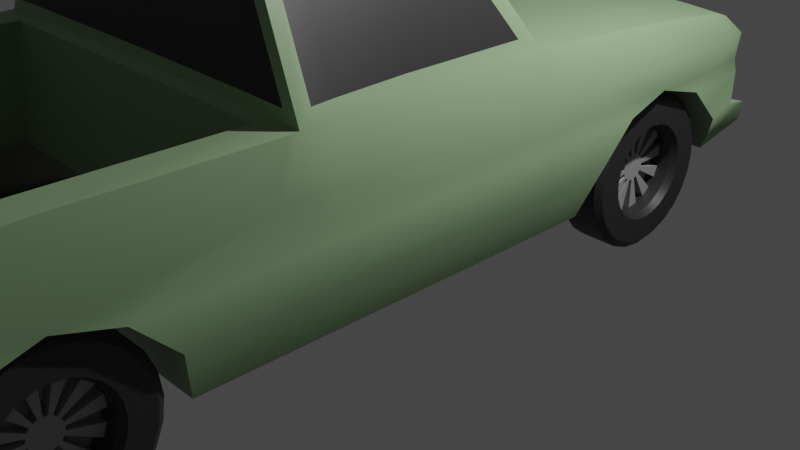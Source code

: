 # Source: car1.blend  (saved by Blender 3.6.11; exported with 4.5.12 LTS)
import bpy
from mathutils import Matrix  # noqa: F401  (used for matrix-valued properties, if any)

bpy.ops.wm.read_factory_settings(use_empty=True)
scene = bpy.context.scene
scene.name = 'Scene'

# ---- collections
col_collection = bpy.data.collections.new('Collection'); scene.collection.children.link(col_collection)

# ---- materials (node trees are filled in below, after node groups)
mat_material_003 = bpy.data.materials.new('Material.003')
mat_material_003.use_transparent_shadow = False
mat_carwindows = bpy.data.materials.new('CarWindows')
mat_carwindows.use_transparent_shadow = False
mat_cargrill = bpy.data.materials.new('CarGrill')
mat_cargrill.use_transparent_shadow = False
mat_cargrill2 = bpy.data.materials.new('CarGrill2')
mat_cargrill2.use_transparent_shadow = False
mat_tire1 = bpy.data.materials.new('Tire1')
mat_tire1.use_transparent_shadow = False
mat_tire2 = bpy.data.materials.new('Tire2')
mat_tire2.use_transparent_shadow = False

# ---- node groups
ng_auto_smooth = bpy.data.node_groups.new('Auto Smooth', 'GeometryNodeTree')
_s = ng_auto_smooth.interface.new_socket(name='Geometry', in_out='OUTPUT', socket_type='NodeSocketGeometry')
_s = ng_auto_smooth.interface.new_socket(name='Geometry', in_out='INPUT', socket_type='NodeSocketGeometry')
_s = ng_auto_smooth.interface.new_socket(name='Angle', in_out='INPUT', socket_type='NodeSocketFloat')
_s.subtype = 'ANGLE'
_s.min_value = 0.0
_s.max_value = 3.142
ng_auto_smooth.is_modifier = True
_N = ng_auto_smooth.nodes; _L = ng_auto_smooth.links
n0 = _N.new('NodeGroupOutput'); n0.name = 'Group Output'; n0.location = (480, -100)
n1 = _N.new('NodeGroupInput'); n1.name = 'Group Input'; n1.location = (-420, -300)
n2 = _N.new('NodeGroupInput'); n2.name = 'Group Input.001'; n2.location = (-60, -100)
n3 = _N.new('GeometryNodeSetShadeSmooth'); n3.name = 'Set Shade Smooth'; n3.location = (120, -100)
n3.domain = 'EDGE'
n4 = _N.new('GeometryNodeSetShadeSmooth'); n4.name = 'Set Shade Smooth.001'; n4.location = (300, -100)
n5 = _N.new('GeometryNodeInputMeshEdgeAngle'); n5.name = 'Edge Angle'; n5.location = (-420, -220)
n6 = _N.new('GeometryNodeInputEdgeSmooth'); n6.name = 'Is Edge Smooth'; n6.location = (-60, -160)
n7 = _N.new('GeometryNodeInputShadeSmooth'); n7.name = 'Is Face Smooth'; n7.location = (-240, -340)
n8 = _N.new('FunctionNodeBooleanMath'); n8.name = 'Boolean Math'; n8.location = (-60, -220)
n9 = _N.new('FunctionNodeCompare'); n9.name = 'Compare'; n9.location = (-240, -180)
n9.operation = 'LESS_EQUAL'
_L.new(n5.outputs[0], n9.inputs[0])
_L.new(n4.outputs[0], n0.inputs[0])
_L.new(n1.outputs[1], n9.inputs[1])
_L.new(n9.outputs[0], n8.inputs[0])
_L.new(n7.outputs[0], n8.inputs[1])
_L.new(n2.outputs[0], n3.inputs[0])
_L.new(n6.outputs[0], n3.inputs[1])
_L.new(n3.outputs[0], n4.inputs[0])
_L.new(n8.outputs[0], n3.inputs[2])
n0.is_active_output = True

# ---- material node trees
mat_material_003.use_nodes = True; mat_material_003.node_tree.nodes.clear()
_N = mat_material_003.node_tree.nodes; _L = mat_material_003.node_tree.links
n0 = _N.new('ShaderNodeBsdfPrincipled'); n0.name = 'Principled BSDF'; n0.location = (10, 300)
n0.distribution = 'GGX'
n0.subsurface_method = 'RANDOM_WALK_SKIN'
n0.inputs[0].default_value = (0.2696, 0.4109, 0.2213, 1.0)
n0.inputs[3].default_value = 1.45
n0.inputs[27].default_value = (0.0, 0.0, 0.0, 1.0)
n0.inputs[28].default_value = 1.0
n1 = _N.new('ShaderNodeOutputMaterial'); n1.name = 'Material Output'; n1.location = (300, 300)
_L.new(n0.outputs[0], n1.inputs[0])
n1.is_active_output = True
mat_carwindows.use_nodes = True; mat_carwindows.node_tree.nodes.clear()
_N = mat_carwindows.node_tree.nodes; _L = mat_carwindows.node_tree.links
n0 = _N.new('ShaderNodeBsdfPrincipled'); n0.name = 'Principled BSDF'; n0.location = (10, 300)
n0.distribution = 'GGX'
n0.subsurface_method = 'RANDOM_WALK_SKIN'
n0.inputs[0].default_value = (0.02365, 0.02365, 0.02365, 1.0)
n0.inputs[3].default_value = 1.45
n0.inputs[27].default_value = (0.0, 0.0, 0.0, 1.0)
n0.inputs[28].default_value = 1.0
n1 = _N.new('ShaderNodeOutputMaterial'); n1.name = 'Material Output'; n1.location = (300, 300)
_L.new(n0.outputs[0], n1.inputs[0])
n1.is_active_output = True
mat_cargrill.use_nodes = True; mat_cargrill.node_tree.nodes.clear()
_N = mat_cargrill.node_tree.nodes; _L = mat_cargrill.node_tree.links
n0 = _N.new('ShaderNodeBsdfPrincipled'); n0.name = 'Principled BSDF'; n0.location = (10, 300)
n0.distribution = 'GGX'
n0.subsurface_method = 'RANDOM_WALK_SKIN'
n0.inputs[0].default_value = (0.2957, 0.2957, 0.2957, 1.0)
n0.inputs[3].default_value = 1.45
n0.inputs[27].default_value = (0.0, 0.0, 0.0, 1.0)
n0.inputs[28].default_value = 1.0
n1 = _N.new('ShaderNodeOutputMaterial'); n1.name = 'Material Output'; n1.location = (300, 300)
_L.new(n0.outputs[0], n1.inputs[0])
n1.is_active_output = True
mat_cargrill2.use_nodes = True; mat_cargrill2.node_tree.nodes.clear()
_N = mat_cargrill2.node_tree.nodes; _L = mat_cargrill2.node_tree.links
n0 = _N.new('ShaderNodeBsdfPrincipled'); n0.name = 'Principled BSDF'; n0.location = (10, 300)
n0.distribution = 'GGX'
n0.subsurface_method = 'RANDOM_WALK_SKIN'
n0.inputs[0].default_value = (0.196, 0.196, 0.196, 1.0)
n0.inputs[3].default_value = 1.45
n0.inputs[27].default_value = (0.0, 0.0, 0.0, 1.0)
n0.inputs[28].default_value = 1.0
n1 = _N.new('ShaderNodeOutputMaterial'); n1.name = 'Material Output'; n1.location = (300, 300)
_L.new(n0.outputs[0], n1.inputs[0])
n1.is_active_output = True
mat_tire1.use_nodes = True; mat_tire1.node_tree.nodes.clear()
_N = mat_tire1.node_tree.nodes; _L = mat_tire1.node_tree.links
n0 = _N.new('ShaderNodeBsdfPrincipled'); n0.name = 'Principled BSDF'; n0.location = (10, 300)
n0.distribution = 'GGX'
n0.subsurface_method = 'RANDOM_WALK_SKIN'
n0.inputs[0].default_value = (0.02721, 0.02721, 0.02721, 1.0)
n0.inputs[3].default_value = 1.45
n0.inputs[27].default_value = (0.0, 0.0, 0.0, 1.0)
n0.inputs[28].default_value = 1.0
n1 = _N.new('ShaderNodeOutputMaterial'); n1.name = 'Material Output'; n1.location = (300, 300)
_L.new(n0.outputs[0], n1.inputs[0])
n1.is_active_output = True
mat_tire2.use_nodes = True; mat_tire2.node_tree.nodes.clear()
_N = mat_tire2.node_tree.nodes; _L = mat_tire2.node_tree.links
n0 = _N.new('ShaderNodeBsdfPrincipled'); n0.name = 'Principled BSDF'; n0.location = (10, 300)
n0.distribution = 'GGX'
n0.subsurface_method = 'RANDOM_WALK_SKIN'
n0.inputs[0].default_value = (0.3588, 0.3588, 0.3588, 1.0)
n0.inputs[3].default_value = 1.45
n0.inputs[27].default_value = (0.0, 0.0, 0.0, 1.0)
n0.inputs[28].default_value = 1.0
n1 = _N.new('ShaderNodeOutputMaterial'); n1.name = 'Material Output'; n1.location = (300, 300)
_L.new(n0.outputs[0], n1.inputs[0])
n1.is_active_output = True

# ---- world
world_world = bpy.data.worlds.new('World'); scene.world = world_world
world_world.use_nodes = True; world_world.node_tree.nodes.clear()
_N = world_world.node_tree.nodes; _L = world_world.node_tree.links
n0 = _N.new('ShaderNodeOutputWorld'); n0.name = 'World Output'; n0.location = (300, 300)
n1 = _N.new('ShaderNodeBackground'); n1.name = 'Background'; n1.location = (10, 300)
n1.inputs[0].default_value = (0.05088, 0.05088, 0.05088, 1.0)
_L.new(n1.outputs[0], n0.inputs[0])
n0.is_active_output = True
world_world.color = (0.05088, 0.05088, 0.05088)
world_world.use_sun_shadow = False
world_world.sun_shadow_jitter_overblur = 0.0

# ---- cameras
cam_camera = bpy.data.cameras.new('Camera')
cam_camera.clip_end = 100.0
cam_camera.ortho_scale = 7.314

# ---- lights
light_light = bpy.data.lights.new('Light', 'POINT')
light_light.transmission_factor = 0.0
light_light.energy = 1000.0
light_light.shadow_soft_size = 0.1
light_light.shadow_maximum_resolution = 0.006
light_light.use_absolute_resolution = True

# ---- meshes
me_circle_001 = bpy.data.meshes.new('Circle.001')
me_circle_001.from_pydata([(-0.546, -3.683, -1.872), (-1.046, -3.817, -2.05), (-1.412, -4.183, -2.05), (-1.546, -4.683, -2.021), (-1.412, -5.183, -2.05), (-1.046, -5.549, -2.05), (-1.412, 0.9183, -2.05), (-1.546, 1.418, -2.021), (-1.412, 1.918, -2.05), (-1.046, 2.284, -2.05), (-0.6615, 2.404, -1.88), (-1.046, 0.5522, -2.05), (-0.546, 0.4183, -1.872), (-1.546, -6.456, -2.021), (-1.412, -6.456, -2.05), (-0.9024, -6.427, -2.016), (-0.7532, -6.064, -1.872), (-0.6703, 2.599, -1.803), (-1.812, -4.683, -2.05), (-1.812, 1.418, -2.05), (-1.812, -6.48, -2.05), (-1.546, 2.201, -2.021), (-1.812, 2.487, -2.05), (-1.546, 0.7357, -2.021), (-1.812, 0.3727, -2.05), (-1.812, -2.978, -2.05), (-1.546, -3.844, -2.021), (-1.546, -5.382, -2.021), (-1.812, -5.778, -2.05), (-1.046, -0.1837, -2.05), (-0.546, -0.1837, -1.872), (-1.412, -0.1837, -2.05), (-1.546, -0.1837, -2.021), (-1.812, -0.1837, -2.05), (-1.046, -2.497, -2.05), (-0.546, -2.497, -1.872), (-1.412, -2.497, -2.05), (-1.546, -2.497, -2.021), (-1.812, -2.497, -2.05), (-2.134, 1.418, -1.833), (-1.877, 2.73, -1.782), (-2.037, 2.435, -1.857), (-2.206, 0.3727, -1.83), (-2.285, -2.887, -2.015), (-2.349, -0.2117, -1.694), (-2.401, -2.419, -1.929), (-1.046, -2.791, -2.05), (-0.546, -2.791, -1.872), (-1.412, -2.791, -2.05), (-1.546, -2.791, -2.021), (-1.812, -2.791, -2.05), (-2.403, -2.636, -1.957), (-1.046, -1.68, -2.05), (-0.546, -1.68, -1.872), (-1.412, -1.68, -2.05), (-1.546, -1.68, -2.021), (-1.812, -1.68, -2.05), (-2.37, -1.661, -1.825), (-3.157, -0.739, -1.437), (-3.073, -2.587, -1.628), (-2.157, 1.403, -1.389), (-1.915, 2.706, -1.393), (-2.075, 2.413, -1.401), (-2.217, 0.3646, -1.4), (-2.349, -0.2117, -1.369), (-2.101, 1.433, 0.0009471), (-2.019, 2.443, 0.0009471), (-2.161, 0.3942, 0.0009471), (-2.271, -0.1009, 0.0009471), (-2.199, 0.3796, -0.6863), (-2.349, -0.1708, -0.6539), (-2.057, 2.428, -0.6896), (-2.139, 1.418, -0.6822), (-1.194, -3.028, -1.658), (-2.349, -0.2117, -1.262), (-3.157, -0.739, -1.406), (-3.157, -0.6981, -0.6429), (-3.274, -0.7729, 0.0009472), (-3.13, -1.594, -1.584), (-3.301, -1.609, -1.375), (-3.332, -1.568, -0.6239), (-3.354, -1.568, 0.0009472), (-3.122, -2.374, -1.61), (-3.263, -2.416, -1.413), (-3.294, -2.375, -0.6612), (-3.316, -2.375, 0.0009472), (-3.123, -2.701, -0.6873), (-3.245, -2.686, 0.0009472), (-1.515, 2.718, -1.856), (-1.046, 2.94, -1.973), (-1.727, 2.719, -1.882), (-1.412, 2.722, -1.973), (-0.8122, 2.352, -1.96), (-1.515, 2.694, -1.395), (-1.37, 2.694, -1.395), (-1.024, 2.913, -1.395), (-0.6649, 2.599, -1.402), (-1.727, 2.702, -1.395), (-1.727, 2.717, -0.6872), (-1.983, 2.647, -0.6872), (-1.515, 2.709, -0.6872), (-1.37, 2.709, -0.6872), (-1.006, 2.928, -0.4998), (-0.6619, 2.599, -0.6946), (-1.946, 2.661, 0.0009471), (-1.003, 2.828, 0.000947), (-0.6615, 2.599, 0.000947), (-2.278, -2.906, -1.666), (-3.192, -2.727, -1.441), (-1.194, -3.028, -0.8263), (-1.194, -3.028, 0.000947), (-1.194, -5.79, -1.678), (-2.296, -4.665, -2.002), (-2.299, -4.695, -1.686), (-1.194, -4.695, -0.8463), (-1.194, -4.695, 0.000947), (-2.246, -5.76, -2.002), (-2.249, -5.79, -1.686), (-1.194, -5.79, 0.000947), (-2.336, -2.84, -1.46), (-2.435, -2.82, -0.7457), (-2.336, -2.83, 0.0009471), (-2.435, -2.826, -1.295), (-1.153, -6.607, -1.678), (-2.154, -6.424, -2.002), (-1.146, -6.586, -0.6079), (-0.9889, -6.607, -1.707), (-0.9024, -6.425, -1.707), (-0.7532, -6.064, -1.713), (-0.9889, -6.59, -0.6098), (-0.9889, -6.499, 0.000947), (-0.9024, -6.425, 0.000947), (-2.278, -2.901, -0.7505), (-2.278, -2.906, -1.564), (-2.278, -2.906, -1.324), (-2.279, -2.896, 0.0009471), (-1.153, -6.607, -2.05), (-0.9889, -6.607, -2.05), (-2.157, -6.455, -1.686), (-1.828, -6.455, -1.683), (-1.85, -5.79, -1.683), (-1.956, -2.946, -1.664), (-1.886, -4.695, -1.683), (-1.57, -6.455, -1.681), (-1.575, -5.79, -1.68), (-1.606, -2.99, -1.661), (-1.423, -6.455, -1.68), (-1.429, -5.79, -1.679), (-1.462, -3.008, -1.659), (-1.239, -5.356, -2.05), (-1.128, -5.467, -2.05), (-1.163, -6.465, -1.678), (-0.9453, -6.156, -2.028), (-1.166, -6.49, -2.05), (-1.093, -6.373, -2.05), (-2.172, 0.3866, -0.3561), (-2.349, -0.1708, -0.3316), (-2.03, 2.435, -0.3578), (-2.112, 1.425, -0.354), (-3.157, -0.6981, -0.3167), (-3.342, -1.568, -0.3127), (-3.305, -2.375, -0.3314), (-3.134, -2.702, -0.3466), (-1.865, 2.729, -0.3646), (-0.9985, 2.82, -0.3565), (-0.6616, 2.599, -0.3647), (-1.515, 2.716, -0.3565), (-1.37, 2.716, -0.3565), (-1.194, -3.028, -0.4288), (-1.194, -4.695, -0.4392), (-1.194, -5.79, -0.4392), (-2.435, -2.817, -0.3897), (-1.148, -6.497, -0.4532), (-0.9024, -6.425, -0.4542), (-2.279, -2.898, -0.3895), (-1.727, 2.724, -0.3565), (-0.9889, -6.499, -0.4542), (-1.15, -6.499, 0.000947), (-1.194, -3.842, -1.67), (-1.628, -4.705, -1.683), (-1.3, -5.53, -1.68), (-1.3, -3.881, -1.672), (-1.496, -4.049, -1.676), (-1.603, -5.054, -1.682), (-1.496, -5.362, -1.682), (-1.603, -4.357, -1.679), (-1.194, -3.842, -1.412), (-1.628, -4.705, -1.425), (-1.3, -5.53, -1.422), (-1.3, -3.842, -1.415), (-1.496, -4.049, -1.418), (-1.603, -5.054, -1.425), (-1.496, -5.362, -1.424), (-1.603, -4.357, -1.422), (-0.9889, -6.602, -1.418), (-1.151, -6.602, -1.419), (-0.9024, -6.425, -1.418), (-1.194, -5.79, -1.419), (-1.194, -3.028, -1.449), (-1.194, -5.79, -0.8463), (-1.194, -5.569, 0.000947), (-1.194, -5.569, -0.4392), (-1.194, -3.842, -0.4351), (-1.194, -3.842, -0.8384), (-1.194, -3.842, 0.000947), (-1.194, -4.705, -1.42), (-1.194, -3.842, -1.412), (-2.072, 2.415, -1.284), (-2.154, 1.405, -1.273), (-2.214, 0.3671, -1.283), (-3.157, -0.739, -1.283), (-3.306, -1.609, -1.256), (-3.268, -2.416, -1.293), (-1.515, 2.697, -1.279), (-1.37, 2.697, -1.279), (-1.021, 2.915, -1.279), (-0.663, 2.599, -1.28), (-1.912, 2.71, -1.282), (-3.097, -2.741, -1.315), (-1.727, 2.704, -1.279), (-0.8436, 2.921, -1.393), (-0.8346, 2.921, -0.4974), (-0.8333, 2.807, 0.000947), (-0.8588, 2.921, -1.959), (-0.831, 2.807, -0.3541), (-0.8422, 2.921, -1.277), (-1.189, 2.141, -2.05), (-1.147, 2.685, -1.392), (-1.128, 2.7, -0.6851), (-1.043, 2.711, 0.000947), (-1.169, 2.708, -1.886), (-1.121, 2.707, -0.3567), (-1.144, 2.687, -1.277), (-1.403, 1.918, 0.000947), (-1.037, 2.284, 0.000947), (-0.6527, 2.404, 0.000947), (-0.8034, 2.352, 0.000947), (-1.18, 2.141, 0.000947), (-0.5372, -3.683, 0.000947), (-1.403, 0.9183, 0.000947), (-1.537, 1.418, 0.000947), (-1.037, 0.5522, 0.000947), (-0.5372, 0.4183, 0.000947), (-0.5372, -0.1837, 0.000947), (-0.5372, -2.497, 0.000947), (-0.5372, -2.791, 0.000947), (-0.5372, -1.68, 0.000947), (-0.9024, -6.413, -0.6095), (-0.7532, -6.064, -0.6128), (-0.7289, -5.683, -1.418), (-0.7532, -6.064, -1.418), (-0.7289, -5.683, -0.6128), (-0.7289, -5.683, -0.4575), (-0.7532, -6.064, -0.4575), (-0.7289, -5.683, 0.000947), (-0.7532, -6.064, 0.000947), (-1.194, -5.569, -1.678), (-1.194, -5.569, -1.42), (-1.113, -5.651, -0.8469), (-1.194, -5.569, -0.8469), (-1.113, -5.651, -0.4392), (-1.113, -5.651, 0.000947), (-0.7289, -5.683, -1.872), (-0.7289, -5.683, -1.713), (-1.113, -5.651, -1.678), (-1.113, -5.651, -1.42), (-1.187, 2.141, -1.593), (-1.044, 2.284, -1.593), (-1.41, 1.918, -1.593), (-0.8102, 2.352, -1.523), (-0.6595, 2.404, -1.461), (-0.5441, -1.68, -1.582), (-0.5441, -0.1837, -1.582), (-0.5441, -2.791, -1.582), (-0.5441, -2.497, -1.582), (-1.41, 0.9183, -1.593), (-1.544, 1.418, -1.571), (-0.5441, 0.4183, -1.582), (-1.044, 0.5522, -1.593), (-0.5441, -3.683, -1.582), (-1.043, 2.284, -1.445), (-0.8096, 2.352, -1.382), (-0.6589, 2.404, -1.325), (-0.5434, -0.1837, -1.446), (-0.5434, -2.497, -1.446), (-1.543, 1.418, -1.425), (-1.043, 0.5522, -1.445), (-1.186, 2.141, -1.445), (-1.409, 1.918, -1.445), (-0.5434, -1.68, -1.446), (-0.5434, -2.791, -1.446), (-1.409, 0.9183, -1.445), (-0.5434, 0.4183, -1.446), (-0.5434, -3.683, -1.446), (-1.041, 2.284, -0.7835), (-0.8067, 2.352, -0.7491), (-0.656, 2.404, -0.7185), (-0.5406, -0.1837, -0.7915), (-0.5406, -2.497, -0.7915), (-1.541, 1.418, -0.7725), (-1.041, 0.5522, -0.7835), (-1.184, 2.141, -0.7835), (-1.407, 1.918, -0.7835), (-0.5406, -1.68, -0.7915), (-0.5406, -2.791, -0.7915), (-1.407, 0.9183, -0.7835), (-0.5406, 0.4183, -0.7915), (-0.5406, -3.683, -0.7915), (-1.039, 2.284, -0.4115), (-0.8051, 2.352, -0.3934), (-0.6544, 2.404, -0.3773), (-0.539, -0.1837, -0.4265), (-0.539, -2.497, -0.4265), (-1.539, 1.418, -0.4057), (-1.039, 0.5522, -0.4115), (-1.182, 2.141, -0.4115), (-1.405, 1.918, -0.4115), (-0.539, -1.68, -0.4265), (-0.539, -2.791, -0.4265), (-1.405, 0.9183, -0.4115), (-0.539, 0.4183, -0.4265), (-0.539, -3.683, -0.4265), (-2.374, -0.4416, -1.838), (-3.128, -0.9434, -1.611), (-2.243, -0.1418, -1.374), (-2.243, -0.1418, -1.259), (-2.254, -0.1009, -0.3263), (-2.243, -0.1009, -0.6499), (-3.274, -0.8139, -1.27), (-3.274, -0.8139, -1.389), (-3.274, -0.7729, -0.3197), (-3.274, -0.7729, -0.6374), (-3.157, -0.6981, 0.0009472), (-2.349, -0.1708, 0.0009471), (-2.253, -1.664, -1.863), (-2.257, -0.2061, -1.878), (-2.402, -2.788, -1.85), (-2.287, -2.438, -1.977), (-3.077, -2.739, -1.523), (-3.246, -0.8651, -1.575), (-3.248, -1.596, -1.542), (-3.237, -2.411, -1.563), (-2.288, -2.786, -2.018), (-3.166, -2.721, -1.592), (-3.233, -2.686, -0.3461), (-3.222, -2.686, -0.6897), (-3.093, -2.74, -1.428), (-2.435, -2.827, -1.461), (-2.336, -2.84, -1.297), (-2.336, -2.833, -0.3863), (-2.336, -2.835, -0.7444), (-2.435, -2.814, 0.0009471), (-3.197, -2.727, -1.322), (-3.142, -2.702, 0.0009471), (-2.002, 2.632, -1.395), (-1.96, 2.659, -1.82), (-1.515, 2.722, 0.000947), (-1.37, 2.722, 0.000947), (-1.727, 2.729, 0.0009471), (-1.957, 2.654, -0.3565), (-1.546, 2.722, -1.944), (-1.856, 2.735, 0.0009471), (-1.37, 2.718, -1.886), (-1.812, 2.729, -1.973), (-1.999, 2.634, -1.279), (-1.897, 2.723, -0.6923), (-1.085, 2.709, -1.973), (-1.127, 2.713, 0.000947), (-1.06, 2.681, -1.395), (-1.057, 2.684, -1.279), (-1.041, 2.696, -0.6872), (-1.034, 2.703, -0.3565)], [], [(30, 29, 11, 12), (31, 6, 11, 29), (3, 26, 2), (5, 262, 152), (3, 4, 27), (92, 9, 89, 223), (226, 8, 91, 366), (8, 21, 360, 91), (360, 21, 22, 363), (3, 27, 28, 18), (3, 18, 25, 26), (55, 32, 31, 54), (21, 8, 7), (22, 21, 7, 19), (24, 19, 7, 23), (23, 7, 6), (33, 24, 23, 32), (32, 23, 6, 31), (27, 4, 14, 13), (28, 27, 13, 20), (56, 33, 32, 55), (54, 31, 29, 52), (53, 52, 29, 30), (47, 46, 34, 35), (48, 36, 34, 46), (50, 38, 37, 49), (49, 37, 36, 48), (18, 28, 116, 112), (22, 19, 39, 41), (18, 112, 43, 25), (33, 335, 42, 24), (50, 342, 337, 38), (363, 22, 41, 355), (28, 20, 124, 116), (56, 334, 335, 33), (24, 42, 39, 19), (25, 43, 342, 50), (26, 49, 48, 2), (25, 50, 49, 26), (2, 48, 46, 1), (0, 1, 46, 47), (38, 337, 334, 56), (35, 34, 52, 53), (36, 54, 52, 34), (38, 56, 55, 37), (37, 55, 54, 36), (45, 51, 59, 82), (57, 78, 323, 322), (45, 82, 78, 57), (342, 107, 133, 119), (335, 324, 63, 42), (355, 41, 62, 354), (42, 63, 60, 39), (41, 39, 60, 62), (326, 68, 67, 155), (157, 66, 104, 359), (158, 65, 66, 157), (155, 67, 65, 158), (209, 69, 72, 208), (208, 72, 71, 207), (207, 71, 99, 364), (325, 327, 69, 209), (58, 75, 64, 44), (210, 76, 70, 74), (159, 332, 333, 156), (330, 331, 80, 160), (328, 329, 79, 211), (329, 339, 340, 79), (160, 80, 84, 161), (211, 79, 83, 212), (79, 340, 341, 83), (161, 84, 345, 344), (212, 83, 108, 352), (83, 341, 343, 108), (103, 221, 224, 165), (230, 362, 94, 227), (90, 40, 61, 97), (223, 89, 95, 220), (362, 88, 93, 94), (88, 90, 97, 93), (214, 213, 100, 101), (213, 219, 98, 100), (232, 214, 101, 228), (219, 217, 365, 98), (225, 215, 102, 221), (175, 163, 361, 358), (224, 164, 105, 222), (167, 166, 356, 357), (166, 175, 358, 356), (231, 167, 357, 367), (348, 134, 132, 350), (349, 174, 135, 121), (119, 133, 134, 348), (73, 141, 142, 179, 185, 182, 181, 178), (168, 202, 203, 109), (107, 43, 112, 113), (169, 114, 259, 201), (113, 112, 116, 117), (97, 61, 217, 219), (162, 171, 351, 353), (220, 95, 215, 225), (338, 336, 347, 346), (199, 197, 195, 125), (111, 147, 146, 151), (170, 199, 125, 172), (117, 116, 124, 138), (15, 16, 128, 127), (127, 126, 137, 15), (126, 123, 136, 137), (127, 128, 250, 196), (126, 127, 196, 194), (123, 126, 194, 195), (173, 253, 255, 131), (176, 173, 131, 130), (132, 134, 198, 109), (174, 132, 109, 168), (186, 178, 73, 198), (342, 43, 107), (73, 133, 107, 141, 145, 148), (140, 142, 113, 117), (20, 139, 138, 124), (142, 141, 107, 113), (139, 140, 117, 138), (13, 143, 139, 20), (143, 144, 140, 139), (146, 143, 13, 14), (146, 147, 144, 143), (136, 153, 154, 137), (137, 154, 152, 15), (152, 262, 16, 15), (154, 153, 149, 150), (152, 154, 150, 5), (136, 123, 151, 153), (146, 14, 153, 151), (4, 149, 153, 14), (135, 174, 168, 110), (125, 129, 176, 172), (247, 173, 176, 129), (194, 196, 247, 129), (118, 170, 172, 177), (86, 120, 171, 162), (115, 169, 201, 200), (110, 168, 202, 204), (350, 132, 174, 349), (228, 101, 167, 231), (100, 98, 175, 166), (101, 100, 166, 167), (221, 102, 164, 224), (98, 365, 163, 175), (85, 161, 344, 87), (81, 160, 161, 85), (77, 330, 160, 81), (76, 159, 156, 70), (69, 155, 158, 72), (72, 158, 157, 71), (71, 157, 359, 99), (327, 326, 155, 69), (176, 130, 177, 172), (256, 180, 184, 183, 179, 142, 140, 111), (180, 256, 257, 188), (182, 185, 193, 190), (179, 183, 191, 187), (181, 182, 190, 189), (184, 180, 188, 192), (183, 184, 192, 191), (185, 179, 187, 193), (178, 181, 189, 186), (111, 197, 257, 256), (253, 173, 247, 248), (195, 194, 129, 125), (195, 197, 111, 151, 123), (134, 133, 73, 198), (257, 197, 199, 259), (259, 114, 205, 257), (200, 201, 170, 118), (201, 259, 199, 170), (191, 257, 205, 187), (188, 257, 191, 192), (186, 189, 190, 193), (114, 203, 206, 205), (204, 202, 169, 115), (202, 203, 114, 169), (187, 205, 206, 193), (109, 203, 186, 198), (227, 94, 214, 232), (93, 97, 219, 213), (94, 93, 213, 214), (84, 212, 352, 345), (80, 211, 212, 84), (331, 328, 211, 80), (75, 210, 74, 64), (324, 325, 209, 63), (62, 207, 364, 354), (60, 208, 207, 62), (63, 209, 208, 60), (346, 347, 122, 218), (122, 120, 86, 218), (96, 220, 225, 216), (165, 224, 222, 106), (216, 225, 221, 103), (17, 223, 220, 96), (10, 92, 223, 17), (95, 368, 369, 215), (102, 370, 371, 164), (164, 371, 229, 105), (215, 369, 370, 102), (89, 366, 368, 95), (9, 226, 366, 89), (310, 165, 106, 235), (315, 308, 234, 237), (316, 315, 237, 233), (308, 309, 236, 234), (309, 310, 235, 236), (313, 316, 233, 240), (317, 311, 243, 246), (318, 312, 244, 245), (319, 313, 240, 239), (320, 314, 241, 242), (311, 320, 242, 243), (312, 317, 246, 244), (321, 318, 245, 238), (314, 319, 239, 241), (1, 178, 181, 2), (3, 2, 185, 179), (181, 182, 2), (182, 185, 2), (4, 3, 179, 183), (150, 149, 180, 256), (184, 180, 149, 4), (4, 183, 184), (196, 250, 248, 247), (16, 262, 263, 128), (128, 263, 249, 250), (250, 249, 251, 248), (248, 251, 252, 253), (253, 252, 254, 255), (5, 150, 256, 264), (264, 256, 257, 265), (265, 257, 259, 258), (258, 259, 201, 260), (260, 201, 200, 261), (5, 264, 263, 262), (263, 264, 265, 249), (249, 265, 258, 251), (251, 258, 260, 252), (252, 260, 261, 254), (11, 6, 275, 278), (0, 47, 273, 279), (35, 53, 271, 274), (30, 12, 277, 272), (12, 11, 278, 277), (6, 7, 276, 275), (47, 35, 274, 273), (53, 30, 272, 271), (7, 8, 268, 276), (92, 10, 270, 269), (9, 92, 269, 267), (8, 226, 266, 268), (226, 9, 267, 266), (10, 17, 96, 270), (278, 275, 291, 286), (279, 273, 290, 293), (274, 271, 289, 284), (272, 277, 292, 283), (277, 278, 286, 292), (275, 276, 285, 291), (273, 274, 284, 290), (271, 272, 283, 289), (276, 268, 288, 285), (269, 270, 282, 281), (267, 269, 281, 280), (268, 266, 287, 288), (266, 267, 280, 287), (270, 96, 216, 282), (286, 291, 305, 300), (293, 290, 304, 307), (284, 289, 303, 298), (283, 292, 306, 297), (292, 286, 300, 306), (291, 285, 299, 305), (290, 284, 298, 304), (289, 283, 297, 303), (285, 288, 302, 299), (281, 282, 296, 295), (280, 281, 295, 294), (288, 287, 301, 302), (287, 280, 294, 301), (282, 216, 103, 296), (300, 305, 319, 314), (307, 304, 318, 321), (298, 303, 317, 312), (297, 306, 320, 311), (306, 300, 314, 320), (305, 299, 313, 319), (304, 298, 312, 318), (303, 297, 311, 317), (299, 302, 316, 313), (295, 296, 310, 309), (294, 295, 309, 308), (302, 301, 315, 316), (301, 294, 308, 315), (296, 103, 165, 310), (1, 0, 279, 178), (186, 178, 279, 293), (186, 293, 307, 203), (202, 203, 307, 321), (204, 202, 321, 238), (58, 44, 335, 339), (44, 64, 324, 335), (64, 74, 325, 324), (70, 156, 326, 327), (210, 75, 329, 328), (159, 76, 331, 330), (74, 70, 327, 325), (75, 58, 339, 329), (156, 333, 68, 326), (332, 159, 330, 77), (76, 210, 328, 331), (57, 322, 335, 334), (51, 45, 337, 342), (45, 57, 334, 337), (59, 51, 342, 343), (322, 323, 339, 335), (78, 82, 341, 340), (82, 59, 343, 341), (323, 78, 340, 339), (336, 338, 343, 342), (86, 162, 344, 345), (338, 346, 108, 343), (122, 347, 119, 348), (351, 171, 349, 121), (120, 122, 348, 350), (347, 336, 342, 119), (346, 218, 352, 108), (162, 353, 87, 344), (171, 120, 350, 349), (218, 86, 345, 352), (61, 40, 355, 354), (361, 163, 359, 104), (88, 362, 91, 360), (90, 88, 360, 363), (40, 90, 363, 355), (365, 217, 364, 99), (163, 365, 99, 359), (217, 61, 354, 364), (362, 230, 366, 91), (227, 232, 369, 368), (228, 231, 371, 370), (231, 367, 229, 371), (232, 228, 370, 369), (230, 227, 368, 366)])
me_circle_001.polygons.foreach_set('use_smooth', [True] * 351)
me_circle_001.polygons.foreach_set('material_index', [0, 0, 0, 0, 0, 0, 0, 0, 0, 0, 0, 0, 0, 0, 0, 0, 0, 0, 0, 0, 0, 0, 0, 0, 0, 0, 0, 0, 0, 0, 0, 0, 0, 0, 0, 0, 0, 0, 0, 0, 0, 0, 0, 0, 0, 0, 1, 1, 1, 0, 0, 0, 0, 0, 0, 0, 0, 0, 0, 0, 0, 0, 1, 1, 1, 0, 0, 0, 0, 0, 0, 0, 0, 0, 0, 2, 2, 0, 2, 2, 3, 3, 3, 2, 0, 2, 0, 3, 3, 3, 0, 0, 0, 0, 3, 0, 3, 0, 2, 1, 0, 1, 3, 0, 3, 0, 0, 0, 0, 0, 0, 0, 0, 0, 0, 0, 3, 0, 0, 0, 0, 0, 0, 0, 0, 0, 0, 0, 0, 0, 0, 0, 3, 0, 0, 0, 0, 0, 0, 3, 1, 3, 3, 0, 3, 3, 3, 0, 2, 0, 0, 0, 1, 0, 0, 0, 0, 0, 0, 3, 3, 3, 3, 3, 3, 3, 3, 3, 0, 0, 3, 0, 3, 3, 3, 3, 3, 3, 3, 3, 3, 3, 3, 3, 3, 3, 3, 0, 0, 0, 1, 0, 0, 0, 0, 1, 1, 0, 0, 0, 0, 0, 0, 0, 0, 0, 0, 0, 0, 0, 0, 0, 0, 0, 0, 0, 0, 0, 0, 0, 0, 0, 0, 0, 0, 0, 0, 0, 0, 0, 0, 0, 0, 0, 0, 0, 0, 0, 0, 0, 0, 0, 0, 0, 0, 0, 0, 0, 0, 0, 0, 0, 0, 0, 0, 0, 0, 0, 0, 0, 0, 0, 0, 0, 0, 0, 0, 0, 0, 0, 0, 0, 0, 0, 0, 0, 0, 0, 0, 0, 0, 0, 0, 0, 0, 0, 0, 0, 0, 0, 0, 0, 0, 0, 0, 0, 0, 0, 0, 0, 0, 0, 0, 0, 0, 0, 0, 0, 0, 0, 0, 0, 0, 0, 0, 0, 0, 0, 0, 0, 0, 0, 0, 0, 0, 0, 0, 0, 0, 0, 0, 0, 0, 0, 0, 0, 0, 0, 0, 0, 0, 0, 0, 0, 0, 0, 0, 0, 0, 0, 0])
_k = set([(0, 1), (0, 47), (0, 279), (1, 2), (2, 3), (3, 4), (4, 149), (5, 150), (5, 262), (6, 7), (6, 11), (7, 8), (8, 226), (9, 92), (9, 226), (10, 17), (10, 92), (10, 270), (11, 12), (12, 30), (12, 277), (13, 14), (13, 20), (14, 153), (15, 16), (15, 137), (16, 262), (17, 96), (17, 223), (20, 124), (30, 53), (35, 47), (35, 53), (39, 41), (39, 42), (41, 355), (42, 335), (43, 112), (43, 342), (68, 326), (73, 148), (73, 178), (73, 198), (77, 330), (87, 344), (89, 95), (89, 223), (89, 366), (91, 360), (91, 366), (95, 215), (96, 216), (99, 359), (99, 364), (102, 164), (102, 215), (103, 165), (103, 216), (104, 359), (105, 164), (106, 165), (107, 113), (107, 133), (107, 141), (108, 343), (108, 352), (109, 168), (109, 198), (110, 168), (111, 151), (111, 256), (112, 116), (113, 117), (116, 124), (117, 138), (119, 342), (119, 348), (121, 349), (123, 136), (123, 151), (123, 195), (125, 172), (125, 195), (126, 137), (126, 194), (129, 176), (129, 194), (130, 176), (132, 134), (132, 174), (133, 134), (135, 174), (136, 137), (136, 153), (138, 139), (139, 143), (141, 145), (143, 146), (145, 148), (146, 151), (149, 150), (172, 177), (178, 181), (178, 186), (179, 183), (179, 185), (180, 184), (180, 256), (181, 182), (182, 185), (183, 184), (186, 189), (187, 191), (187, 193), (188, 192), (188, 257), (189, 190), (190, 193), (191, 192), (205, 206), (205, 257), (229, 371), (235, 310), (238, 321), (242, 320), (249, 251), (249, 263), (251, 252), (252, 254), (256, 257), (262, 263), (270, 282), (277, 292), (279, 293), (282, 296), (292, 306), (293, 307), (296, 310), (306, 320), (307, 321), (324, 325), (324, 335), (325, 327), (326, 327), (328, 329), (328, 331), (329, 339), (330, 331), (335, 339), (339, 340), (340, 341), (341, 343), (342, 343), (344, 345), (345, 352), (348, 350), (349, 350), (354, 355), (354, 364), (355, 363), (360, 363), (366, 368), (368, 369), (369, 370), (370, 371)])
me_circle_001.attributes.new('sharp_edge', 'BOOLEAN', 'EDGE').data.foreach_set('value', [ (min(e.vertices), max(e.vertices)) in _k for e in me_circle_001.edges])
_uv = me_circle_001.uv_layers.new(name='UVMap')
_uv.uv.foreach_set('vector', [0.0, 0.0, 0.0, 0.0, 0.0, 0.0, 0.0, 0.0, 0.0, 0.0, 0.0, 0.0, 0.0, 0.0, 0.0, 0.0, 0.0, 0.0, 0.0, 0.0, 0.0, 0.0, 0.0, 0.0, 0.0, 0.0, 0.0, 0.0, 0.0, 0.0, 0.0, 0.0, 0.0, 0.0, 0.0, 0.0, 0.0, 0.0, 0.0, 0.0, 0.0, 0.0, 0.0, 0.0, 0.0, 0.0, 0.0, 0.0, 0.0, 0.0, 0.0, 0.0, 0.0, 0.0, 0.0, 0.0, 0.0, 0.0, 0.0, 0.0, 0.0, 0.0, 0.0, 0.0, 0.0, 0.0, 0.0, 0.0, 0.0, 0.0, 0.0, 0.0, 0.0, 0.0, 0.0, 0.0, 0.0, 0.0, 0.0, 0.0, 0.0, 0.0, 0.0, 0.0, 0.0, 0.0, 0.0, 0.0, 0.0, 0.0, 0.0, 0.0, 0.0, 0.0, 0.0, 0.0, 0.0, 0.0, 0.0, 0.0, 0.0, 0.0, 0.0, 0.0, 0.0, 0.0, 0.0, 0.0, 0.0, 0.0, 0.0, 0.0, 0.0, 0.0, 0.0, 0.0, 0.0, 0.0, 0.0, 0.0, 0.0, 0.0, 0.0, 0.0, 0.0, 0.0, 0.0, 0.0, 0.0, 0.0, 0.0, 0.0, 0.0, 0.0, 0.0, 0.0, 0.0, 0.0, 0.0, 0.0, 0.0, 0.0, 0.0, 0.0, 0.0, 0.0, 0.0, 0.0, 0.0, 0.0, 0.0, 0.0, 0.0, 0.0, 0.0, 0.0, 0.0, 0.0, 0.0, 0.0, 0.0, 0.0, 0.0, 0.0, 0.0, 0.0, 0.0, 0.0, 0.0, 0.0, 0.0, 0.0, 0.0, 0.0, 0.0, 0.0, 0.0, 0.0, 0.0, 0.0, 0.0, 0.0, 0.0, 0.0, 0.0, 0.0, 0.0, 0.0, 0.0, 0.0, 0.0, 0.0, 0.0, 0.0, 0.0, 0.0, 0.0, 0.0, 0.0, 0.0, 0.0, 0.0, 0.0, 0.0, 0.0, 0.0, 0.0, 0.0, 0.0, 0.0, 0.0, 0.0, 0.0, 0.0, 0.0, 0.0, 0.0, 0.0, 0.0, 0.0, 0.0, 0.0, 0.0, 0.0, 0.0, 0.0, 0.0, 0.0, 0.0, 0.0, 0.0, 0.0, 0.0, 0.0, 0.0, 0.0, 0.0, 0.0, 0.0, 0.0, 0.0, 0.0, 0.0, 0.0, 0.0, 0.0, 0.0, 0.0, 0.0, 0.0, 0.0, 0.0, 0.0, 0.0, 0.0, 0.0, 0.0, 0.0, 0.0, 0.0, 0.0, 0.0, 0.0, 0.0, 0.0, 0.0, 0.0, 0.0, 0.0, 0.0, 0.0, 0.0, 0.0, 0.0, 0.0, 0.0, 0.0, 0.0, 0.0, 0.0, 0.0, 0.0, 0.0, 0.0, 0.0, 0.0, 0.0, 0.0, 0.0, 0.0, 0.0, 0.0, 0.0, 0.0, 0.0, 0.0, 0.0, 0.0, 0.0, 0.0, 0.0, 0.0, 0.0, 0.0, 0.0, 0.0, 0.0, 0.0, 0.0, 0.0, 0.0, 0.0, 0.0, 0.0, 0.0, 0.0, 0.0, 0.0, 0.0, 0.0, 0.0, 0.0, 0.0, 0.0, 0.0, 0.0, 0.0, 0.0, 0.0, 0.0, 0.0, 0.0, 0.0, 0.0, 0.0, 0.0, 0.0, 0.0, 0.0, 0.0, 0.0, 0.0, 0.0, 0.0, 0.0, 0.0, 0.0, 0.0, 0.0, 0.0, 0.0, 0.0, 0.0, 0.0, 0.0, 0.0, 0.0, 0.0, 0.0, 0.0, 0.0, 0.0, 0.0, 0.0, 0.0, 0.0, 0.0, 0.0, 0.0, 0.0, 0.0, 0.0, 0.0, 0.0, 0.0, 0.0, 0.0, 0.0, 0.0, 0.0, 0.0, 0.0, 0.0, 0.0, 0.0, 0.0, 0.0, 0.0, 0.0, 0.0, 0.0, 0.0, 0.0, 0.0, 0.0, 0.0, 0.0, 0.0, 0.0, 0.0, 0.0, 0.0, 0.0, 0.0, 0.0, 0.0, 0.0, 0.0, 0.0, 0.0, 0.0, 0.0, 0.0, 0.0, 0.0, 0.0, 0.0, 0.0, 0.0, 0.0, 0.0, 0.0, 0.0, 0.0, 0.0, 0.0, 0.0, 0.0, 0.0, 0.0, 0.0, 0.0, 0.0, 0.0, 0.0, 0.0, 0.0, 0.0, 0.0, 0.0, 0.0, 0.0, 0.0, 0.0, 0.0, 0.0, 0.0, 0.0, 0.0, 0.0, 0.0, 0.0, 0.0, 0.0, 0.0, 0.0, 0.0, 0.0, 0.0, 0.0, 0.0, 0.0, 0.0, 0.0, 0.0, 0.0, 0.0, 0.0, 0.0, 0.0, 0.0, 0.0, 0.0, 0.0, 0.0, 0.0, 0.0, 0.0, 0.0, 0.0, 0.0, 0.0, 0.0, 0.0, 0.0, 0.0, 0.0, 0.0, 0.0, 0.0, 0.0, 0.0, 0.0, 0.0, 0.0, 0.0, 0.0, 0.0, 0.0, 0.0, 0.0, 0.0, 0.0, 0.0, 0.0, 0.0, 0.0, 0.0, 0.0, 0.0, 0.0, 0.0, 0.0, 0.0, 0.0, 0.0, 0.0, 0.0, 0.0, 0.0, 0.0, 0.0, 0.0, 0.0, 0.0, 0.0, 0.0, 0.0, 0.0, 0.0, 0.0, 0.0, 0.0, 0.0, 0.0, 0.0, 0.0, 0.0, 0.0, 0.0, 0.0, 0.0, 0.0, 0.0, 0.0, 0.0, 0.0, 0.0, 0.0, 0.0, 0.0, 0.0, 0.0, 0.0, 0.0, 0.0, 0.0, 0.0, 0.0, 0.0, 0.0, 0.0, 0.0, 0.0, 0.0, 0.0, 0.0, 0.0, 0.0, 0.0, 0.0, 0.0, 0.0, 0.0, 0.0, 0.0, 0.0, 0.0, 0.0, 0.0, 0.0, 0.0, 0.0, 0.0, 0.0, 0.0, 0.0, 0.0, 0.0, 0.0, 0.0, 0.0, 0.0, 0.0, 0.0, 0.0, 0.0, 0.0, 0.0, 0.0, 0.0, 0.0, 0.0, 0.0, 0.0, 0.0, 0.0, 0.0, 0.0, 0.0, 0.0, 0.0, 0.0, 0.0, 0.0, 0.0, 0.0, 0.0, 0.0, 0.0, 0.0, 0.0, 0.0, 0.0, 0.0, 0.0, 0.0, 0.0, 0.0, 0.0, 0.0, 0.0, 0.0, 0.0, 0.0, 0.0, 0.0, 0.0, 0.0, 0.0, 0.0, 0.0, 0.0, 0.0, 0.0, 0.0, 0.0, 0.0, 0.0, 0.0, 0.0, 0.0, 0.0, 0.0, 0.0, 0.0, 0.0, 0.0, 0.0, 0.0, 0.0, 0.0, 0.0, 0.0, 0.0, 0.0, 0.0, 0.0, 0.0, 0.0, 0.0, 0.0, 0.0, 0.0, 0.0, 0.0, 0.0, 0.0, 0.0, 0.0, 0.0, 0.0, 0.0, 0.0, 0.0, 0.0, 0.0, 0.0, 0.0, 0.0, 0.0, 0.0, 0.0, 0.0, 0.0, 0.0, 0.0, 0.0, 0.0, 0.0, 0.0, 0.0, 0.0, 0.0, 0.0, 0.0, 0.0, 0.0, 0.0, 0.0, 0.0, 0.0, 0.0, 0.0, 0.0, 0.0, 0.0, 0.0, 0.0, 0.0, 0.0, 0.0, 0.0, 0.0, 0.0, 0.0, 0.0, 0.0, 0.0, 0.0, 0.0, 0.0, 0.0, 0.0, 0.0, 0.0, 0.0, 0.0, 0.0, 0.0, 0.0, 0.0, 0.0, 0.0, 0.0, 0.0, 0.0, 0.0, 0.0, 0.0, 0.0, 0.0, 0.0, 0.0, 0.0, 0.0, 0.0, 0.0, 0.0, 0.0, 0.0, 0.0, 0.0, 0.0, 0.0, 0.0, 0.0, 0.0, 0.0, 0.0, 0.0, 0.0, 0.0, 0.0, 0.0, 0.0, 0.0, 0.0, 0.0, 0.0, 0.0, 0.0, 0.0, 0.0, 0.0, 0.0, 0.0, 0.0, 0.0, 0.0, 0.0, 0.0, 0.0, 0.0, 0.0, 0.0, 0.0, 0.0, 0.0, 0.0, 0.0, 0.0, 0.0, 0.0, 0.0, 0.0, 0.0, 0.0, 0.0, 0.0, 0.0, 0.0, 0.0, 0.0, 0.0, 0.0, 0.0, 0.0, 0.0, 0.0, 0.0, 0.0, 0.0, 0.0, 0.0, 0.0, 0.0, 0.0, 0.0, 0.0, 0.0, 0.0, 0.0, 0.0, 0.0, 0.0, 0.0, 0.0, 0.0, 0.0, 0.0, 0.0, 0.0, 0.0, 0.0, 0.0, 0.0, 0.0, 0.0, 0.0, 0.0, 0.0, 0.0, 0.0, 0.0, 0.0, 0.0, 0.0, 0.0, 0.0, 0.0, 0.0, 0.0, 0.0, 0.0, 0.0, 0.0, 0.0, 0.0, 0.0, 0.0, 0.0, 0.0, 0.0, 0.0, 0.0, 0.0, 0.0, 0.0, 0.0, 0.0, 0.0, 0.0, 0.0, 0.0, 0.0, 0.0, 0.0, 0.0, 0.0, 0.0, 0.0, 0.0, 0.0, 0.0, 0.0, 0.0, 0.0, 0.0, 0.0, 0.0, 0.0, 0.0, 0.0, 0.0, 0.0, 0.0, 0.0, 0.0, 0.0, 0.0, 0.0, 0.0, 0.0, 0.0, 0.0, 0.0, 0.0, 0.0, 0.0, 0.0, 0.0, 0.0, 0.0, 0.0, 0.0, 0.0, 0.0, 0.0, 0.0, 0.0, 0.0, 0.0, 0.0, 0.0, 0.0, 0.0, 0.0, 0.0, 0.0, 0.0, 0.0, 0.0, 0.0, 0.0, 0.0, 0.0, 0.0, 0.0, 0.0, 0.0, 0.0, 0.0, 0.0, 0.0, 0.0, 0.0, 0.0, 0.0, 0.0, 0.0, 0.0, 0.0, 0.0, 0.0, 0.0, 0.0, 0.0, 0.0, 0.0, 0.0, 0.0, 0.0, 0.0, 0.0, 0.0, 0.0, 0.0, 0.0, 0.0, 0.0, 0.0, 0.0, 0.0, 0.0, 0.0, 0.0, 0.0, 0.0, 0.0, 0.0, 0.0, 0.0, 0.0, 0.0, 0.0, 0.0, 0.0, 0.0, 0.0, 0.0, 0.0, 0.0, 0.0, 0.0, 0.0, 0.0, 0.0, 0.0, 0.0, 0.0, 0.0, 0.0, 0.0, 0.0, 0.0, 0.0, 0.0, 0.0, 0.0, 0.0, 0.0, 0.0, 0.0, 0.0, 0.0, 0.0, 0.0, 0.0, 0.0, 0.0, 0.0, 0.0, 0.0, 0.0, 0.0, 0.0, 0.0, 0.0, 0.0, 0.0, 0.0, 0.0, 0.0, 0.0, 0.0, 0.0, 0.0, 0.0, 0.0, 0.0, 0.0, 0.0, 0.0, 0.0, 0.0, 0.0, 0.0, 0.0, 0.0, 0.0, 0.0, 0.0, 0.0, 0.0, 0.0, 0.0, 0.0, 0.0, 0.0, 0.0, 0.0, 0.0, 0.0, 0.0, 0.0, 0.0, 0.0, 0.0, 0.0, 0.0, 0.0, 0.0, 0.0, 0.0, 0.0, 0.0, 0.0, 0.0, 0.0, 0.0, 0.0, 0.0, 0.0, 0.0, 0.0, 0.0, 0.0, 0.0, 0.0, 0.0, 0.0, 0.0, 0.0, 0.0, 0.0, 0.0, 0.0, 0.0, 0.0, 0.0, 0.0, 0.0, 0.0, 0.0, 0.0, 0.0, 0.0, 0.0, 0.0, 0.0, 0.0, 0.0, 0.0, 0.0, 0.0, 0.0, 0.0, 0.0, 0.0, 0.0, 0.0, 0.0, 0.0, 0.0, 0.0, 0.0, 0.0, 0.0, 0.0, 0.0, 0.0, 0.0, 0.0, 0.0, 0.0, 0.0, 0.0, 0.0, 0.0, 0.0, 0.0, 0.0, 0.0, 0.0, 0.0, 0.0, 0.0, 0.0, 0.0, 0.0, 0.0, 0.0, 0.0, 0.0, 0.0, 0.0, 0.0, 0.0, 0.0, 0.0, 0.0, 0.0, 0.0, 0.0, 0.0, 0.0, 0.0, 0.0, 0.0, 0.0, 0.0, 0.0, 0.0, 0.0, 0.0, 0.0, 0.0, 0.0, 0.0, 0.0, 0.0, 0.0, 0.0, 0.0, 0.0, 0.0, 0.0, 0.0, 0.0, 0.0, 0.0, 0.0, 0.0, 0.0, 0.0, 0.0, 0.0, 0.0, 0.0, 0.0, 0.0, 0.0, 0.0, 0.0, 0.0, 0.0, 0.0, 0.0, 0.0, 0.0, 0.0, 0.0, 0.0, 0.0, 0.0, 0.0, 0.0, 0.0, 0.0, 0.0, 0.0, 0.0, 0.0, 0.0, 0.0, 0.0, 0.0, 0.0, 0.0, 0.0, 0.0, 0.0, 0.0, 0.0, 0.0, 0.0, 0.0, 0.0, 0.0, 0.0, 0.0, 0.0, 0.0, 0.0, 0.0, 0.0, 0.0, 0.0, 0.0, 0.0, 0.0, 0.0, 0.0, 0.0, 0.0, 0.0, 0.0, 0.0, 0.0, 0.0, 0.0, 0.0, 0.0, 0.0, 0.0, 0.0, 0.0, 0.0, 0.0, 0.0, 0.0, 0.0, 0.0, 0.0, 0.0, 0.0, 0.0, 0.0, 0.0, 0.0, 0.0, 0.0, 0.0, 0.0, 0.0, 0.0, 0.0, 0.0, 0.0, 0.0, 0.0, 0.0, 0.0, 0.0, 0.0, 0.0, 0.0, 0.0, 0.0, 0.0, 0.0, 0.0, 0.0, 0.0, 0.0, 0.0, 0.0, 0.0, 0.0, 0.0, 0.0, 0.0, 0.0, 0.0, 0.0, 0.0, 0.0, 0.0, 0.0, 0.0, 0.0, 0.0, 0.0, 0.0, 0.0, 0.0, 0.0, 0.0, 0.0, 0.0, 0.0, 0.0, 0.0, 0.0, 0.0, 0.0, 0.0, 0.0, 0.0, 0.0, 0.0, 0.0, 0.0, 0.0, 0.0, 0.0, 0.0, 0.0, 0.0, 0.0, 0.0, 0.0, 0.0, 0.0, 0.0, 0.0, 0.0, 0.0, 0.0, 0.0, 0.0, 0.0, 0.0, 0.0, 0.0, 0.0, 0.0, 0.0, 0.0, 0.0, 0.0, 0.0, 0.0, 0.0, 0.0, 0.0, 0.0, 0.0, 0.0, 0.0, 0.0, 0.0, 0.0, 0.0, 0.0, 0.0, 0.0, 0.0, 0.0, 0.0, 0.0, 0.0, 0.0, 0.0, 0.0, 0.0, 0.0, 0.0, 0.0, 0.0, 0.0, 0.0, 0.0, 0.0, 0.0, 0.0, 0.0, 0.0, 0.0, 0.0, 0.0, 0.0, 0.0, 0.0, 0.0, 0.0, 0.0, 0.0, 0.0, 0.0, 0.0, 0.0, 0.0, 0.0, 0.0, 0.0, 0.0, 0.0, 0.0, 0.0, 0.0, 0.0, 0.0, 0.0, 0.0, 0.0, 0.0, 0.0, 0.0, 0.0, 0.0, 0.0, 0.0, 0.0, 0.0, 0.0, 0.0, 0.0, 0.0, 0.0, 0.0, 0.0, 0.0, 0.0, 0.0, 0.0, 0.0, 0.0, 0.0, 0.0, 0.0, 0.0, 0.0, 0.0, 0.0, 0.0, 0.0, 0.0, 0.0, 0.0, 0.0, 0.0, 0.0, 0.0, 0.0, 0.0, 0.0, 0.0, 0.0, 0.0, 0.0, 0.0, 0.0, 0.0, 0.0, 0.0, 0.0, 0.0, 0.0, 0.0, 0.0, 0.0, 0.0, 0.0, 0.0, 0.0, 0.0, 0.0, 0.0, 0.0, 0.0, 0.0, 0.0, 0.0, 0.0, 0.0, 0.0, 0.0, 0.0, 0.0, 0.0, 0.0, 0.0, 0.0, 0.0, 0.0, 0.0, 0.0, 0.0, 0.0, 0.0, 0.0, 0.0, 0.0, 0.0, 0.0, 0.0, 0.0, 0.0, 0.0, 0.0, 0.0, 0.0, 0.0, 0.0, 0.0, 0.0, 0.0, 0.0, 0.0, 0.0, 0.0, 0.0, 0.0, 0.0, 0.0, 0.0, 0.0, 0.0, 0.0, 0.0, 0.0, 0.0, 0.0, 0.0, 0.0, 0.0, 0.0, 0.0, 0.0, 0.0, 0.0, 0.0, 0.0, 0.0, 0.0, 0.0, 0.0, 0.0, 0.0, 0.0, 0.0, 0.0, 0.0, 0.0, 0.0, 0.0, 0.0, 0.0, 0.0, 0.0, 0.0, 0.0, 0.0, 0.0, 0.0, 0.0, 0.0, 0.0, 0.0, 0.0, 0.0, 0.0, 0.0, 0.0, 0.0, 0.0, 0.0, 0.0, 0.0, 0.0, 0.0, 0.0, 0.0, 0.0, 0.0, 0.0, 0.0, 0.0, 0.0, 0.0, 0.0, 0.0, 0.0, 0.0, 0.0, 0.0, 0.0, 0.0, 0.0, 0.0, 0.0, 0.0, 0.0, 0.0, 0.0, 0.0, 0.0, 0.0, 0.0, 0.0, 0.0, 0.0, 0.0, 0.0, 0.0, 0.0, 0.0, 0.0, 0.0, 0.0, 0.0, 0.0, 0.0, 0.0, 0.0, 0.0, 0.0, 0.0, 0.0, 0.0, 0.0, 0.0, 0.0, 0.0, 0.0, 0.0, 0.0, 0.0, 0.0, 0.0, 0.0, 0.0, 0.0, 0.0, 0.0, 0.0, 0.0, 0.0, 0.0, 0.0, 0.0, 0.0, 0.0, 0.0, 0.0, 0.0, 0.0, 0.0, 0.0, 0.0, 0.0, 0.0, 0.0, 0.0, 0.0, 0.0, 0.0, 0.0, 0.0, 0.0, 0.0, 0.0, 0.0, 0.0, 0.0, 0.0, 0.0, 0.0, 0.0, 0.0, 0.0, 0.0, 0.0, 0.0, 0.0, 0.0, 0.0, 0.0, 0.0, 0.0, 0.0, 0.0, 0.0, 0.0, 0.0, 0.0, 0.0, 0.0, 0.0, 0.0, 0.0, 0.0, 0.0, 0.0, 0.0, 0.0, 0.0, 0.0, 0.0, 0.0, 0.0, 0.0, 0.0, 0.0, 0.0, 0.0, 0.0, 0.0, 0.0, 0.0, 0.0, 0.0, 0.0, 0.0, 0.0, 0.0, 0.0, 0.0, 0.0, 0.0, 0.0, 0.0, 0.0, 0.0, 0.0, 0.0, 0.0, 0.0, 0.0, 0.0, 0.0, 0.0, 0.0, 0.0, 0.0, 0.0, 0.0, 0.0, 0.0, 0.0, 0.0, 0.0, 0.0, 0.0, 0.0, 0.0, 0.0, 0.0, 0.0, 0.0, 0.0, 0.0, 0.0, 0.0, 0.0, 0.0, 0.0, 0.0, 0.0, 0.0, 0.0, 0.0, 0.0, 0.0, 0.0, 0.0, 0.0, 0.0, 0.0, 0.0, 0.0, 0.0, 0.0, 0.0, 0.0, 0.0, 0.0, 0.0, 0.0, 0.0, 0.0, 0.0, 0.0, 0.0, 0.0, 0.0, 0.0, 0.0, 0.0, 0.0, 0.0, 0.0, 0.0, 0.0, 0.0, 0.0, 0.0, 0.0, 0.0, 0.0, 0.0, 0.0, 0.0, 0.0, 0.0, 0.0, 0.0, 0.0, 0.0, 0.0, 0.0, 0.0, 0.0, 0.0, 0.0, 0.0, 0.0, 0.0, 0.0, 0.0, 0.0, 0.0, 0.0, 0.0, 0.0, 0.0, 0.0, 0.0, 0.0, 0.0, 0.0, 0.0, 0.0, 0.0, 0.0, 0.0, 0.0, 0.0, 0.0, 0.0, 0.0, 0.0, 0.0, 0.0, 0.0, 0.0, 0.0, 0.0, 0.0, 0.0, 0.0, 0.0, 0.0, 0.0, 0.0, 0.0, 0.0, 0.0, 0.0, 0.0, 0.0, 0.0, 0.0, 0.0, 0.0, 0.0, 0.0, 0.0, 0.0, 0.0, 0.0, 0.0, 0.0, 0.0, 0.0, 0.0, 0.0, 0.0, 0.0, 0.0, 0.0, 0.0, 0.0, 0.0, 0.0, 0.0, 0.0, 0.0, 0.0, 0.0, 0.0, 0.0, 0.0, 0.0, 0.0, 0.0, 0.0, 0.0, 0.0, 0.0, 0.0, 0.0, 0.0, 0.0, 0.0, 0.0, 0.0, 0.0, 0.0, 0.0, 0.0, 0.0, 0.0, 0.0, 0.0, 0.0, 0.0, 0.0, 0.0, 0.0, 0.0, 0.0, 0.0, 0.0, 0.0, 0.0, 0.0, 0.0, 0.0, 0.0, 0.0, 0.0, 0.0, 0.0, 0.0, 0.0, 0.0, 0.0, 0.0, 0.0, 0.0, 0.0, 0.0, 0.0, 0.0, 0.0, 0.0, 0.0, 0.0, 0.0, 0.0, 0.0, 0.0, 0.0, 0.0, 0.0, 0.0, 0.0, 0.0, 0.0, 0.0, 0.0, 0.0, 0.0, 0.0, 0.0, 0.0, 0.0, 0.0, 0.0, 0.0, 0.0, 0.0, 0.0, 0.0, 0.0, 0.0, 0.0, 0.0, 0.0, 0.0, 0.0, 0.0, 0.0, 0.0, 0.0, 0.0, 0.0, 0.0, 0.0, 0.0, 0.0, 0.0, 0.0, 0.0, 0.0, 0.0, 0.0, 0.0, 0.0, 0.0, 0.0, 0.0, 0.0, 0.0, 0.0, 0.0, 0.0, 0.0, 0.0, 0.0, 0.0, 0.0, 0.0, 0.0, 0.0, 0.0, 0.0, 0.0, 0.0, 0.0, 0.0, 0.0, 0.0, 0.0, 0.0, 0.0, 0.0, 0.0, 0.0, 0.0, 0.0, 0.0, 0.0, 0.0, 0.0, 0.0, 0.0, 0.0, 0.0, 0.0, 0.0, 0.0, 0.0, 0.0, 0.0, 0.0, 0.0, 0.0, 0.0, 0.0, 0.0, 0.0, 0.0, 0.0, 0.0, 0.0, 0.0, 0.0, 0.0, 0.0, 0.0, 0.0, 0.0, 0.0, 0.0, 0.0, 0.0, 0.0, 0.0, 0.0, 0.0, 0.0, 0.0, 0.0, 0.0, 0.0, 0.0, 0.0, 0.0, 0.0, 0.0, 0.0, 0.0, 0.0, 0.0, 0.0, 0.0, 0.0, 0.0, 0.0, 0.0, 0.0, 0.0, 0.0, 0.0, 0.0, 0.0, 0.0, 0.0, 0.0, 0.0, 0.0, 0.0, 0.0, 0.0, 0.0, 0.0, 0.0, 0.0, 0.0, 0.0, 0.0, 0.0, 0.0, 0.0, 0.0, 0.0, 0.0, 0.0, 0.0, 0.0, 0.0, 0.0, 0.0, 0.0, 0.0, 0.0, 0.0, 0.0, 0.0, 0.0, 0.0, 0.0, 0.0, 0.0, 0.0, 0.0, 0.0, 0.0, 0.0, 0.0, 0.0, 0.0, 0.0, 0.0, 0.0, 0.0, 0.0, 0.0, 0.0, 0.0, 0.0, 0.0, 0.0, 0.0, 0.0, 0.0, 0.0, 0.0, 0.0, 0.0, 0.0, 0.0, 0.0, 0.0, 0.0, 0.0, 0.0, 0.0, 0.0, 0.0, 0.0, 0.0, 0.0, 0.0, 0.0, 0.0, 0.0, 0.0, 0.0, 0.0, 0.0, 0.0, 0.0, 0.0, 0.0, 0.0, 0.0, 0.0, 0.0, 0.0, 0.0, 0.0, 0.0, 0.0, 0.0, 0.0, 0.0, 0.0, 0.0, 0.0, 0.0, 0.0, 0.0, 0.0, 0.0, 0.0, 0.0, 0.0, 0.0, 0.0, 0.0, 0.0, 0.0, 0.0, 0.0, 0.0, 0.0, 0.0, 0.0, 0.0, 0.0, 0.0, 0.0, 0.0, 0.0, 0.0, 0.0, 0.0, 0.0, 0.0, 0.0, 0.0, 0.0, 0.0, 0.0, 0.0, 0.0, 0.0, 0.0, 0.0, 0.0, 0.0, 0.0, 0.0, 0.0, 0.0, 0.0, 0.0, 0.0, 0.0, 0.0, 0.0, 0.0, 0.0, 0.0, 0.0, 0.0, 0.0, 0.0, 0.0, 0.0, 0.0, 0.0, 0.0, 0.0, 0.0, 0.0, 0.0, 0.0, 0.0, 0.0, 0.0, 0.0, 0.0, 0.0, 0.0, 0.0, 0.0, 0.0, 0.0, 0.0, 0.0, 0.0, 0.0, 0.0, 0.0, 0.0, 0.0, 0.0, 0.0, 0.0, 0.0, 0.0, 0.0, 0.0, 0.0, 0.0, 0.0, 0.0, 0.0, 0.0, 0.0, 0.0, 0.0, 0.0, 0.0, 0.0, 0.0, 0.0, 0.0, 0.0, 0.0, 0.0, 0.0, 0.0, 0.0, 0.0, 0.0, 0.0, 0.0, 0.0, 0.0, 0.0, 0.0, 0.0, 0.0, 0.0, 0.0, 0.0, 0.0, 0.0, 0.0, 0.0, 0.0, 0.0, 0.0, 0.0, 0.0, 0.0, 0.0, 0.0, 0.0, 0.0, 0.0, 0.0, 0.0, 0.0, 0.0, 0.0, 0.0, 0.0, 0.0, 0.0, 0.0, 0.0, 0.0, 0.0, 0.0, 0.0, 0.0, 0.0, 0.0, 0.0, 0.0, 0.0, 0.0, 0.0, 0.0, 0.0, 0.0, 0.0, 0.0, 0.0, 0.0, 0.0, 0.0, 0.0, 0.0, 0.0, 0.0, 0.0, 0.0, 0.0, 0.0, 0.0, 0.0, 0.0, 0.0, 0.0, 0.0, 0.0, 0.0, 0.0, 0.0, 0.0, 0.0, 0.0, 0.0, 0.0, 0.0, 0.0, 0.0, 0.0, 0.0, 0.0, 0.0, 0.0, 0.0, 0.0, 0.0, 0.0, 0.0, 0.0, 0.0, 0.0, 0.0, 0.0, 0.0, 0.0, 0.0, 0.0, 0.0, 0.0, 0.0, 0.0, 0.0, 0.0, 0.0, 0.0, 0.0, 0.0, 0.0, 0.0, 0.0, 0.0, 0.0, 0.0, 0.0, 0.0, 0.0, 0.0, 0.0, 0.0, 0.0, 0.0, 0.0, 0.0, 0.0, 0.0, 0.0, 0.0, 0.0, 0.0, 0.0, 0.0, 0.0, 0.0, 0.0, 0.0, 0.0, 0.0, 0.0, 0.0, 0.0, 0.0, 0.0, 0.0, 0.0, 0.0, 0.0, 0.0, 0.0, 0.0, 0.0, 0.0, 0.0, 0.0, 0.0, 0.0, 0.0, 0.0, 0.0, 0.0, 0.0, 0.0, 0.0, 0.0, 0.0, 0.0, 0.0, 0.0, 0.0, 0.0, 0.0, 0.0, 0.0, 0.0, 0.0, 0.0, 0.0, 0.0, 0.0, 0.0, 0.0, 0.0, 0.0, 0.0, 0.0, 0.0, 0.0, 0.0, 0.0, 0.0, 0.0, 0.0, 0.0, 0.0, 0.0, 0.0, 0.0, 0.0, 0.0, 0.0, 0.0, 0.0, 0.0, 0.0, 0.0, 0.0, 0.0, 0.0, 0.0, 0.0, 0.0, 0.0, 0.0, 0.0, 0.0, 0.0, 0.0, 0.0, 0.0, 0.0, 0.0, 0.0, 0.0, 0.0, 0.0, 0.0, 0.0, 0.0, 0.0, 0.0, 0.0, 0.0, 0.0, 0.0, 0.0, 0.0, 0.0, 0.0, 0.0, 0.0, 0.0, 0.0, 0.0, 0.0, 0.0, 0.0, 0.0, 0.0, 0.0, 0.0, 0.0, 0.0, 0.0, 0.0, 0.0, 0.0, 0.0, 0.0, 0.0, 0.0, 0.0, 0.0, 0.0, 0.0, 0.0, 0.0, 0.0, 0.0, 0.0, 0.0, 0.0, 0.0, 0.0, 0.0, 0.0, 0.0, 0.0, 0.0, 0.0, 0.0, 0.0, 0.0, 0.0, 0.0, 0.0, 0.0, 0.0, 0.0, 0.0, 0.0, 0.0, 0.0, 0.0, 0.0, 0.0, 0.0, 0.0, 0.0, 0.0, 0.0, 0.0, 0.0, 0.0, 0.0, 0.0, 0.0, 0.0, 0.0, 0.0, 0.0, 0.0, 0.0, 0.0, 0.0, 0.0, 0.0, 0.0, 0.0, 0.0, 0.0, 0.0, 0.0, 0.0, 0.0, 0.0, 0.0, 0.0, 0.0, 0.0, 0.0, 0.0, 0.0, 0.0, 0.0, 0.0, 0.0, 0.0, 0.0, 0.0, 0.0, 0.0, 0.0, 0.0, 0.0, 0.0, 0.0, 0.0, 0.0, 0.0, 0.0, 0.0, 0.0, 0.0, 0.0, 0.0, 0.0, 0.0, 0.0, 0.0, 0.0, 0.0, 0.0, 0.0, 0.0, 0.0, 0.0, 0.0, 0.0, 0.0, 0.0, 0.0, 0.0, 0.0, 0.0, 0.0, 0.0, 0.0, 0.0, 0.0, 0.0, 0.0, 0.0, 0.0, 0.0, 0.0, 0.0, 0.0, 0.0, 0.0, 0.0, 0.0, 0.0, 0.0, 0.0, 0.0, 0.0, 0.0, 0.0, 0.0, 0.0, 0.0, 0.0, 0.0, 0.0, 0.0, 0.0, 0.0, 0.0, 0.0, 0.0, 0.0, 0.0, 0.0, 0.0, 0.0, 0.0, 0.0, 0.0, 0.0, 0.0, 0.0, 0.0, 0.0, 0.0, 0.0, 0.0, 0.0, 0.0, 0.0, 0.0, 0.0, 0.0, 0.0, 0.0, 0.0, 0.0, 0.0, 0.0, 0.0, 0.0, 0.0, 0.0, 0.0, 0.0, 0.0])
me_circle_001.materials.append(mat_material_003)
me_circle_001.materials.append(mat_carwindows)
me_circle_001.materials.append(mat_cargrill)
me_circle_001.materials.append(mat_cargrill2)
me_circle_001.update()
me_circle_002 = bpy.data.meshes.new('Circle.002')
me_circle_002.from_pydata([(-0.7065, -3.908, -1.896), (-0.9068, -3.935, -1.896), (-1.093, -4.012, -1.896), (-1.254, -4.135, -1.896), (-1.377, -4.295, -1.896), (-1.454, -4.482, -1.896), (-1.48, -4.682, -1.896), (-1.454, -4.882, -1.896), (-1.377, -5.069, -1.896), (-1.254, -5.229, -1.896), (-1.093, -5.352, -1.896), (-0.9068, -5.43, -1.896), (-0.7065, -5.456, -1.896), (-0.5062, -5.43, -1.896), (-0.3196, -5.352, -1.896), (-0.1593, -5.229, -1.896), (-0.03631, -5.069, -1.896), (0.041, -4.882, -1.896), (0.06737, -4.682, -1.896), (0.041, -4.482, -1.896), (-0.03631, -4.295, -1.896), (-0.1593, -4.135, -1.896), (-0.3196, -4.012, -1.896), (-0.5062, -3.935, -1.896), (-0.8186, -4.264, -1.881), (-0.7065, -4.249, -1.881), (-0.9231, -4.307, -1.881), (-1.013, -4.376, -1.881), (-1.082, -4.466, -1.881), (-1.125, -4.57, -1.881), (-1.14, -4.682, -1.881), (-1.125, -4.794, -1.881), (-1.082, -4.899, -1.881), (-1.013, -4.988, -1.881), (-0.9231, -5.057, -1.881), (-0.8186, -5.101, -1.881), (-0.7065, -5.115, -1.881), (-0.5944, -5.101, -1.881), (-0.4899, -5.057, -1.881), (-0.4002, -4.988, -1.881), (-0.3314, -4.899, -1.881), (-0.2881, -4.794, -1.881), (-0.2733, -4.682, -1.881), (-0.2881, -4.57, -1.881), (-0.3314, -4.466, -1.881), (-0.4002, -4.376, -1.881), (-0.4899, -4.307, -1.881), (-0.5944, -4.264, -1.881), (-0.8901, -3.997, -1.947), (-0.7065, -3.973, -1.947), (-1.061, -4.068, -1.947), (-1.208, -4.18, -1.947), (-1.321, -4.327, -1.947), (-1.392, -4.499, -1.947), (-1.416, -4.682, -1.947), (-1.392, -4.866, -1.947), (-1.321, -5.037, -1.947), (-1.208, -5.184, -1.947), (-1.061, -5.297, -1.947), (-0.8901, -5.367, -1.947), (-0.7065, -5.392, -1.947), (-0.5229, -5.367, -1.947), (-0.3517, -5.297, -1.947), (-0.2048, -5.184, -1.947), (-0.09206, -5.037, -1.947), (-0.02118, -4.866, -1.947), (0.002994, -4.682, -1.947), (-0.02118, -4.499, -1.947), (-0.09206, -4.327, -1.947), (-0.2048, -4.18, -1.947), (-0.3517, -4.068, -1.947), (-0.5229, -3.997, -1.947), (-0.8293, -4.224, -1.947), (-0.7065, -4.208, -1.947), (-0.9438, -4.271, -1.947), (-1.042, -4.347, -1.947), (-1.117, -4.445, -1.947), (-1.165, -4.559, -1.947), (-1.181, -4.682, -1.947), (-1.165, -4.805, -1.947), (-1.117, -4.919, -1.947), (-1.042, -5.018, -1.947), (-0.9438, -5.093, -1.947), (-0.8293, -5.141, -1.947), (-0.7065, -5.157, -1.947), (-0.5837, -5.141, -1.947), (-0.4692, -5.093, -1.947), (-0.3709, -5.018, -1.947), (-0.2955, -4.919, -1.947), (-0.2481, -4.805, -1.947), (-0.2319, -4.682, -1.947), (-0.2481, -4.559, -1.947), (-0.2955, -4.445, -1.947), (-0.3709, -4.347, -1.947), (-0.4692, -4.271, -1.947), (-0.5837, -4.224, -1.947), (-0.7415, -4.551, -1.763), (-0.7065, -4.547, -1.763), (-0.7741, -4.565, -1.763), (-0.8022, -4.586, -1.763), (-0.8237, -4.615, -1.763), (-0.8372, -4.647, -1.763), (-0.8418, -4.682, -1.763), (-0.8372, -4.717, -1.763), (-0.8237, -4.75, -1.763), (-0.8022, -4.778, -1.763), (-0.7741, -4.799, -1.763), (-0.7415, -4.813, -1.763), (-0.7065, -4.817, -1.763), (-0.6715, -4.813, -1.763), (-0.6388, -4.799, -1.763), (-0.6108, -4.778, -1.763), (-0.5893, -4.75, -1.763), (-0.5758, -4.717, -1.763), (-0.5712, -4.682, -1.763), (-0.5758, -4.647, -1.763), (-0.5893, -4.615, -1.763), (-0.6108, -4.586, -1.763), (-0.6388, -4.565, -1.763), (-0.6715, -4.551, -1.763), (-0.8186, -4.264, -1.763), (-0.7065, -4.249, -1.763), (-0.9231, -4.307, -1.763), (-1.013, -4.376, -1.763), (-1.082, -4.466, -1.763), (-1.125, -4.57, -1.763), (-1.14, -4.682, -1.763), (-1.125, -4.794, -1.763), (-1.082, -4.899, -1.763), (-1.013, -4.988, -1.763), (-0.9231, -5.057, -1.763), (-0.8186, -5.101, -1.763), (-0.7065, -5.115, -1.763), (-0.5944, -5.101, -1.763), (-0.4899, -5.057, -1.763), (-0.4002, -4.988, -1.763), (-0.3314, -4.899, -1.763), (-0.2881, -4.794, -1.763), (-0.2733, -4.682, -1.763), (-0.2881, -4.57, -1.763), (-0.3314, -4.466, -1.763), (-0.4002, -4.376, -1.763), (-0.4899, -4.307, -1.763), (-0.5944, -4.264, -1.763), (-0.9231, -4.307, -1.673), (-0.8186, -4.264, -1.673), (-1.082, -4.466, -1.673), (-1.013, -4.376, -1.673), (-1.14, -4.682, -1.673), (-1.125, -4.57, -1.673), (-1.082, -4.899, -1.673), (-1.125, -4.794, -1.673), (-0.9231, -5.057, -1.673), (-1.013, -4.988, -1.673), (-0.7065, -5.115, -1.673), (-0.8186, -5.101, -1.673), (-0.4899, -5.057, -1.673), (-0.5944, -5.101, -1.673), (-0.3314, -4.899, -1.673), (-0.4002, -4.988, -1.673), (-0.2733, -4.682, -1.673), (-0.2881, -4.794, -1.673), (-0.3314, -4.466, -1.673), (-0.2881, -4.57, -1.673), (-0.4899, -4.307, -1.673), (-0.4002, -4.376, -1.673), (-0.7065, -4.249, -1.673), (-0.5944, -4.264, -1.673), (-0.7741, -4.565, -1.673), (-0.7415, -4.551, -1.673), (-0.8237, -4.615, -1.673), (-0.8022, -4.586, -1.673), (-0.8418, -4.682, -1.673), (-0.8372, -4.647, -1.673), (-0.8237, -4.75, -1.673), (-0.8372, -4.717, -1.673), (-0.7741, -4.799, -1.673), (-0.8022, -4.778, -1.673), (-0.7065, -4.817, -1.673), (-0.7415, -4.813, -1.673), (-0.6388, -4.799, -1.673), (-0.6715, -4.813, -1.673), (-0.5893, -4.75, -1.673), (-0.6108, -4.778, -1.673), (-0.5712, -4.682, -1.673), (-0.5758, -4.717, -1.673), (-0.5893, -4.615, -1.673), (-0.5758, -4.647, -1.673), (-0.6388, -4.565, -1.673), (-0.6108, -4.586, -1.673), (-0.7065, -4.547, -1.673), (-0.6715, -4.551, -1.673), (-0.7065, -3.994, -1.469), (-0.8847, -4.017, -1.469), (-1.051, -4.086, -1.469), (-1.193, -4.195, -1.469), (-1.303, -4.338, -1.469), (-1.371, -4.504, -1.469), (-1.395, -4.682, -1.469), (-1.371, -4.86, -1.469), (-1.303, -5.026, -1.469), (-1.193, -5.169, -1.469), (-1.051, -5.278, -1.469), (-0.8847, -5.347, -1.469), (-0.7065, -5.371, -1.469), (-0.5283, -5.347, -1.469), (-0.3623, -5.278, -1.469), (-0.2197, -5.169, -1.469), (-0.1103, -5.026, -1.469), (-0.04154, -4.86, -1.469), (-0.01808, -4.682, -1.469), (-0.04154, -4.504, -1.469), (-0.1103, -4.338, -1.469), (-0.2197, -4.195, -1.469), (-0.3623, -4.086, -1.469), (-0.5283, -4.017, -1.469), (-0.9068, -3.935, -1.522), (-0.7065, -3.908, -1.522), (-1.093, -4.012, -1.522), (-1.254, -4.135, -1.522), (-1.377, -4.295, -1.522), (-1.454, -4.482, -1.522), (-1.48, -4.682, -1.522), (-1.454, -4.882, -1.522), (-1.377, -5.069, -1.522), (-1.254, -5.229, -1.522), (-1.093, -5.352, -1.522), (-0.9068, -5.43, -1.522), (-0.7065, -5.456, -1.522), (-0.5062, -5.43, -1.522), (-0.3196, -5.352, -1.522), (-0.1593, -5.229, -1.522), (-0.03631, -5.069, -1.522), (0.041, -4.882, -1.522), (0.06737, -4.682, -1.522), (0.041, -4.482, -1.522), (-0.03631, -4.295, -1.522), (-0.1593, -4.135, -1.522), (-0.3196, -4.012, -1.522), (-0.5062, -3.935, -1.522)], [], [(31, 32, 128, 127), (48, 49, 0, 1), (50, 48, 1, 2), (51, 50, 2, 3), (52, 51, 3, 4), (53, 52, 4, 5), (54, 53, 5, 6), (55, 54, 6, 7), (56, 55, 7, 8), (57, 56, 8, 9), (58, 57, 9, 10), (59, 58, 10, 11), (60, 59, 11, 12), (61, 60, 12, 13), (62, 61, 13, 14), (63, 62, 14, 15), (64, 63, 15, 16), (65, 64, 16, 17), (66, 65, 17, 18), (67, 66, 18, 19), (68, 67, 19, 20), (69, 68, 20, 21), (70, 69, 21, 22), (71, 70, 22, 23), (49, 71, 23, 0), (72, 73, 49, 48), (74, 72, 48, 50), (75, 74, 50, 51), (76, 75, 51, 52), (77, 76, 52, 53), (78, 77, 53, 54), (79, 78, 54, 55), (80, 79, 55, 56), (81, 80, 56, 57), (82, 81, 57, 58), (83, 82, 58, 59), (84, 83, 59, 60), (85, 84, 60, 61), (86, 85, 61, 62), (87, 86, 62, 63), (88, 87, 63, 64), (89, 88, 64, 65), (90, 89, 65, 66), (91, 90, 66, 67), (92, 91, 67, 68), (93, 92, 68, 69), (94, 93, 69, 70), (95, 94, 70, 71), (73, 95, 71, 49), (24, 25, 73, 72), (26, 24, 72, 74), (27, 26, 74, 75), (28, 27, 75, 76), (29, 28, 76, 77), (30, 29, 77, 78), (31, 30, 78, 79), (32, 31, 79, 80), (33, 32, 80, 81), (34, 33, 81, 82), (35, 34, 82, 83), (36, 35, 83, 84), (37, 36, 84, 85), (38, 37, 85, 86), (39, 38, 86, 87), (40, 39, 87, 88), (41, 40, 88, 89), (42, 41, 89, 90), (43, 42, 90, 91), (44, 43, 91, 92), (45, 44, 92, 93), (46, 45, 93, 94), (47, 46, 94, 95), (25, 47, 95, 73), (96, 98, 99, 100, 101, 102, 103, 104, 105, 106, 107, 108, 109, 110, 111, 112, 113, 114, 115, 116, 117, 118, 119, 97), (46, 47, 143, 142), (25, 24, 120, 121), (39, 40, 136, 135), (32, 33, 129, 128), (47, 25, 121, 143), (24, 26, 122, 120), (40, 41, 137, 136), (33, 34, 130, 129), (26, 27, 123, 122), (41, 42, 138, 137), (34, 35, 131, 130), (27, 28, 124, 123), (42, 43, 139, 138), (35, 36, 132, 131), (28, 29, 125, 124), (43, 44, 140, 139), (36, 37, 133, 132), (29, 30, 126, 125), (44, 45, 141, 140), (37, 38, 134, 133), (30, 31, 127, 126), (45, 46, 142, 141), (38, 39, 135, 134), (96, 97, 121, 120), (111, 135, 159, 183), (99, 98, 122, 123), (121, 97, 190, 166), (101, 100, 124, 125), (139, 140, 162, 163), (103, 102, 126, 127), (134, 110, 180, 156), (105, 104, 128, 129), (108, 107, 179, 178), (107, 106, 130, 131), (125, 126, 148, 149), (109, 108, 132, 133), (96, 120, 145, 169), (111, 110, 134, 135), (109, 133, 157, 181), (113, 112, 136, 137), (97, 119, 191, 190), (115, 114, 138, 139), (137, 138, 160, 161), (117, 116, 140, 141), (132, 108, 178, 154), (119, 118, 142, 143), (106, 105, 177, 176), (168, 169, 145, 144), (170, 171, 147, 146), (172, 173, 149, 148), (174, 175, 151, 150), (176, 177, 153, 152), (178, 179, 155, 154), (180, 181, 157, 156), (182, 183, 159, 158), (184, 185, 161, 160), (186, 187, 163, 162), (188, 189, 165, 164), (190, 191, 167, 166), (122, 98, 168, 144), (127, 128, 150, 151), (110, 109, 181, 180), (136, 112, 182, 158), (141, 142, 164, 165), (99, 123, 147, 171), (113, 137, 161, 185), (98, 96, 169, 168), (124, 100, 170, 146), (129, 130, 152, 153), (112, 111, 183, 182), (138, 114, 184, 160), (143, 121, 166, 167), (101, 125, 149, 173), (115, 139, 163, 187), (100, 99, 171, 170), (126, 102, 172, 148), (131, 132, 154, 155), (114, 113, 185, 184), (140, 116, 186, 162), (103, 127, 151, 175), (117, 141, 165, 189), (102, 101, 173, 172), (128, 104, 174, 150), (133, 134, 156, 157), (116, 115, 187, 186), (142, 118, 188, 164), (105, 129, 153, 177), (120, 122, 144, 145), (119, 143, 167, 191), (104, 103, 175, 174), (130, 106, 176, 152), (135, 136, 158, 159), (118, 117, 189, 188), (107, 131, 155, 179), (123, 124, 146, 147), (2, 1, 216, 218), (17, 16, 232, 233), (10, 9, 225, 226), (3, 2, 218, 219), (18, 17, 233, 234), (11, 10, 226, 227), (4, 3, 219, 220), (19, 18, 234, 235), (12, 11, 227, 228), (5, 4, 220, 221), (20, 19, 235, 236), (13, 12, 228, 229), (6, 5, 221, 222), (21, 20, 236, 237), (14, 13, 229, 230), (7, 6, 222, 223), (22, 21, 237, 238), (15, 14, 230, 231), (8, 7, 223, 224), (23, 22, 238, 239), (1, 0, 217, 216), (16, 15, 231, 232), (9, 8, 224, 225), (0, 23, 239, 217), (193, 192, 215, 214, 213, 212, 211, 210, 209, 208, 207, 206, 205, 204, 203, 202, 201, 200, 199, 198, 197, 196, 195, 194), (192, 193, 216, 217), (193, 194, 218, 216), (194, 195, 219, 218), (195, 196, 220, 219), (196, 197, 221, 220), (197, 198, 222, 221), (198, 199, 223, 222), (199, 200, 224, 223), (200, 201, 225, 224), (201, 202, 226, 225), (202, 203, 227, 226), (203, 204, 228, 227), (204, 205, 229, 228), (205, 206, 230, 229), (206, 207, 231, 230), (207, 208, 232, 231), (208, 209, 233, 232), (209, 210, 234, 233), (210, 211, 235, 234), (211, 212, 236, 235), (212, 213, 237, 236), (213, 214, 238, 237), (214, 215, 239, 238), (215, 192, 217, 239)])
me_circle_002.polygons.foreach_set('use_smooth', [True] * 218)
me_circle_002.polygons.foreach_set('material_index', [0, 0, 0, 0, 0, 0, 0, 0, 0, 0, 0, 0, 0, 0, 0, 0, 0, 0, 0, 0, 0, 0, 0, 0, 0, 0, 0, 0, 0, 0, 0, 0, 0, 0, 0, 0, 0, 0, 0, 0, 0, 0, 0, 0, 0, 0, 0, 0, 0, 0, 0, 0, 0, 0, 0, 0, 0, 0, 0, 0, 0, 0, 0, 0, 0, 0, 0, 0, 0, 0, 0, 0, 0, 1, 0, 0, 0, 0, 0, 0, 0, 0, 0, 0, 0, 0, 0, 0, 0, 0, 0, 0, 0, 0, 0, 0, 0, 1, 1, 1, 1, 1, 0, 1, 1, 1, 1, 1, 0, 1, 1, 1, 1, 1, 1, 1, 0, 1, 1, 1, 1, 1, 1, 1, 1, 1, 1, 1, 1, 1, 1, 1, 1, 1, 0, 1, 1, 0, 1, 1, 1, 1, 0, 1, 1, 0, 1, 1, 1, 1, 0, 1, 1, 1, 1, 1, 1, 0, 1, 1, 1, 0, 1, 1, 1, 0, 1, 1, 0, 0, 0, 0, 0, 0, 0, 0, 0, 0, 0, 0, 0, 0, 0, 0, 0, 0, 0, 0, 0, 0, 0, 0, 0, 0, 0, 0, 0, 0, 0, 0, 0, 0, 0, 0, 0, 0, 0, 0, 0, 0, 0, 0, 0, 0, 0, 0, 0, 0])
_uv = me_circle_002.uv_layers.new(name='UVMap')
_uv.uv.foreach_set('vector', [0.0, 0.0, 0.0, 0.0, 0.0, 0.0, 0.0, 0.0, 0.0, 0.0, 0.0, 0.0, 0.0, 0.0, 0.0, 0.0, 0.0, 0.0, 0.0, 0.0, 0.0, 0.0, 0.0, 0.0, 0.0, 0.0, 0.0, 0.0, 0.0, 0.0, 0.0, 0.0, 0.0, 0.0, 0.0, 0.0, 0.0, 0.0, 0.0, 0.0, 0.0, 0.0, 0.0, 0.0, 0.0, 0.0, 0.0, 0.0, 0.0, 0.0, 0.0, 0.0, 0.0, 0.0, 0.0, 0.0, 0.0, 0.0, 0.0, 0.0, 0.0, 0.0, 0.0, 0.0, 0.0, 0.0, 0.0, 0.0, 0.0, 0.0, 0.0, 0.0, 0.0, 0.0, 0.0, 0.0, 0.0, 0.0, 0.0, 0.0, 0.0, 0.0, 0.0, 0.0, 0.0, 0.0, 0.0, 0.0, 0.0, 0.0, 0.0, 0.0, 0.0, 0.0, 0.0, 0.0, 0.0, 0.0, 0.0, 0.0, 0.0, 0.0, 0.0, 0.0, 0.0, 0.0, 0.0, 0.0, 0.0, 0.0, 0.0, 0.0, 0.0, 0.0, 0.0, 0.0, 0.0, 0.0, 0.0, 0.0, 0.0, 0.0, 0.0, 0.0, 0.0, 0.0, 0.0, 0.0, 0.0, 0.0, 0.0, 0.0, 0.0, 0.0, 0.0, 0.0, 0.0, 0.0, 0.0, 0.0, 0.0, 0.0, 0.0, 0.0, 0.0, 0.0, 0.0, 0.0, 0.0, 0.0, 0.0, 0.0, 0.0, 0.0, 0.0, 0.0, 0.0, 0.0, 0.0, 0.0, 0.0, 0.0, 0.0, 0.0, 0.0, 0.0, 0.0, 0.0, 0.0, 0.0, 0.0, 0.0, 0.0, 0.0, 0.0, 0.0, 0.0, 0.0, 0.0, 0.0, 0.0, 0.0, 0.0, 0.0, 0.0, 0.0, 0.0, 0.0, 0.0, 0.0, 0.0, 0.0, 0.0, 0.0, 0.0, 0.0, 0.0, 0.0, 0.0, 0.0, 0.0, 0.0, 0.0, 0.0, 0.0, 0.0, 0.0, 0.0, 0.0, 0.0, 0.0, 0.0, 0.0, 0.0, 0.0, 0.0, 0.0, 0.0, 0.0, 0.0, 0.0, 0.0, 0.0, 0.0, 0.0, 0.0, 0.0, 0.0, 0.0, 0.0, 0.0, 0.0, 0.0, 0.0, 0.0, 0.0, 0.0, 0.0, 0.0, 0.0, 0.0, 0.0, 0.0, 0.0, 0.0, 0.0, 0.0, 0.0, 0.0, 0.0, 0.0, 0.0, 0.0, 0.0, 0.0, 0.0, 0.0, 0.0, 0.0, 0.0, 0.0, 0.0, 0.0, 0.0, 0.0, 0.0, 0.0, 0.0, 0.0, 0.0, 0.0, 0.0, 0.0, 0.0, 0.0, 0.0, 0.0, 0.0, 0.0, 0.0, 0.0, 0.0, 0.0, 0.0, 0.0, 0.0, 0.0, 0.0, 0.0, 0.0, 0.0, 0.0, 0.0, 0.0, 0.0, 0.0, 0.0, 0.0, 0.0, 0.0, 0.0, 0.0, 0.0, 0.0, 0.0, 0.0, 0.0, 0.0, 0.0, 0.0, 0.0, 0.0, 0.0, 0.0, 0.0, 0.0, 0.0, 0.0, 0.0, 0.0, 0.0, 0.0, 0.0, 0.0, 0.0, 0.0, 0.0, 0.0, 0.0, 0.0, 0.0, 0.0, 0.0, 0.0, 0.0, 0.0, 0.0, 0.0, 0.0, 0.0, 0.0, 0.0, 0.0, 0.0, 0.0, 0.0, 0.0, 0.0, 0.0, 0.0, 0.0, 0.0, 0.0, 0.0, 0.0, 0.0, 0.0, 0.0, 0.0, 0.0, 0.0, 0.0, 0.0, 0.0, 0.0, 0.0, 0.0, 0.0, 0.0, 0.0, 0.0, 0.0, 0.0, 0.0, 0.0, 0.0, 0.0, 0.0, 0.0, 0.0, 0.0, 0.0, 0.0, 0.0, 0.0, 0.0, 0.0, 0.0, 0.0, 0.0, 0.0, 0.0, 0.0, 0.0, 0.0, 0.0, 0.0, 0.0, 0.0, 0.0, 0.0, 0.0, 0.0, 0.0, 0.0, 0.0, 0.0, 0.0, 0.0, 0.0, 0.0, 0.0, 0.0, 0.0, 0.0, 0.0, 0.0, 0.0, 0.0, 0.0, 0.0, 0.0, 0.0, 0.0, 0.0, 0.0, 0.0, 0.0, 0.0, 0.0, 0.0, 0.0, 0.0, 0.0, 0.0, 0.0, 0.0, 0.0, 0.0, 0.0, 0.0, 0.0, 0.0, 0.0, 0.0, 0.0, 0.0, 0.0, 0.0, 0.0, 0.0, 0.0, 0.0, 0.0, 0.0, 0.0, 0.0, 0.0, 0.0, 0.0, 0.0, 0.0, 0.0, 0.0, 0.0, 0.0, 0.0, 0.0, 0.0, 0.0, 0.0, 0.0, 0.0, 0.0, 0.0, 0.0, 0.0, 0.0, 0.0, 0.0, 0.0, 0.0, 0.0, 0.0, 0.0, 0.0, 0.0, 0.0, 0.0, 0.0, 0.0, 0.0, 0.0, 0.0, 0.0, 0.0, 0.0, 0.0, 0.0, 0.0, 0.0, 0.0, 0.0, 0.0, 0.0, 0.0, 0.0, 0.0, 0.0, 0.0, 0.0, 0.0, 0.0, 0.0, 0.0, 0.0, 0.0, 0.0, 0.0, 0.0, 0.0, 0.0, 0.0, 0.0, 0.0, 0.0, 0.0, 0.0, 0.0, 0.0, 0.0, 0.0, 0.0, 0.0, 0.0, 0.0, 0.0, 0.0, 0.0, 0.0, 0.0, 0.0, 0.0, 0.0, 0.0, 0.0, 0.0, 0.0, 0.0, 0.0, 0.0, 0.0, 0.0, 0.0, 0.0, 0.0, 0.0, 0.0, 0.0, 0.0, 0.0, 0.0, 0.0, 0.0, 0.0, 0.0, 0.0, 0.0, 0.0, 0.0, 0.0, 0.0, 0.0, 0.0, 0.0, 0.0, 0.0, 0.0, 0.0, 0.0, 0.0, 0.0, 0.0, 0.0, 0.0, 0.0, 0.0, 0.0, 0.0, 0.0, 0.0, 0.0, 0.0, 0.0, 0.0, 0.0, 0.0, 0.0, 0.0, 0.0, 0.0, 0.0, 0.0, 0.0, 0.0, 0.0, 0.0, 0.0, 0.0, 0.0, 0.0, 0.0, 0.0, 0.0, 0.0, 0.0, 0.0, 0.0, 0.0, 0.0, 0.0, 0.0, 0.0, 0.0, 0.0, 0.0, 0.0, 0.0, 0.0, 0.0, 0.0, 0.0, 0.0, 0.0, 0.0, 0.0, 0.0, 0.0, 0.0, 0.0, 0.0, 0.0, 0.0, 0.0, 0.0, 0.0, 0.0, 0.0, 0.0, 0.0, 0.0, 0.0, 0.0, 0.0, 0.0, 0.0, 0.0, 0.0, 0.0, 0.0, 0.0, 0.0, 0.0, 0.0, 0.0, 0.0, 0.0, 0.0, 0.0, 0.0, 0.0, 0.0, 0.0, 0.0, 0.0, 0.0, 0.0, 0.0, 0.0, 0.0, 0.0, 0.0, 0.0, 0.0, 0.0, 0.0, 0.0, 0.0, 0.0, 0.0, 0.0, 0.0, 0.0, 0.0, 0.0, 0.0, 0.0, 0.0, 0.0, 0.0, 0.0, 0.0, 0.0, 0.0, 0.0, 0.0, 0.0, 0.0, 0.0, 0.0, 0.0, 0.0, 0.0, 0.0, 0.0, 0.0, 0.0, 0.0, 0.0, 0.0, 0.0, 0.0, 0.0, 0.0, 0.0, 0.0, 0.0, 0.0, 0.0, 0.0, 0.0, 0.0, 0.0, 0.0, 0.0, 0.0, 0.0, 0.0, 0.0, 0.0, 0.0, 0.0, 0.0, 0.0, 0.0, 0.0, 0.0, 0.0, 0.0, 0.0, 0.0, 0.0, 0.0, 0.0, 0.0, 0.0, 0.0, 0.0, 0.0, 0.0, 0.0, 0.0, 0.0, 0.0, 0.0, 0.0, 0.0, 0.0, 0.0, 0.0, 0.0, 0.0, 0.0, 0.0, 0.0, 0.0, 0.0, 0.0, 0.0, 0.0, 0.0, 0.0, 0.0, 0.0, 0.0, 0.0, 0.0, 0.0, 0.0, 0.0, 0.0, 0.0, 0.0, 0.0, 0.0, 0.0, 0.0, 0.0, 0.0, 0.0, 0.0, 0.0, 0.0, 0.0, 0.0, 0.0, 0.0, 0.0, 0.0, 0.0, 0.0, 0.0, 0.0, 0.0, 0.0, 0.0, 0.0, 0.0, 0.0, 0.0, 0.0, 0.0, 0.0, 0.0, 0.0, 0.0, 0.0, 0.0, 0.0, 0.0, 0.0, 0.0, 0.0, 0.0, 0.0, 0.0, 0.0, 0.0, 0.0, 0.0, 0.0, 0.0, 0.0, 0.0, 0.0, 0.0, 0.0, 0.0, 0.0, 0.0, 0.0, 0.0, 0.0, 0.0, 0.0, 0.0, 0.0, 0.0, 0.0, 0.0, 0.0, 0.0, 0.0, 0.0, 0.0, 0.0, 0.0, 0.0, 0.0, 0.0, 0.0, 0.0, 0.0, 0.0, 0.0, 0.0, 0.0, 0.0, 0.0, 0.0, 0.0, 0.0, 0.0, 0.0, 0.0, 0.0, 0.0, 0.0, 0.0, 0.0, 0.0, 0.0, 0.0, 0.0, 0.0, 0.0, 0.0, 0.0, 0.0, 0.0, 0.0, 0.0, 0.0, 0.0, 0.0, 0.0, 0.0, 0.0, 0.0, 0.0, 0.0, 0.0, 0.0, 0.0, 0.0, 0.0, 0.0, 0.0, 0.0, 0.0, 0.0, 0.0, 0.0, 0.0, 0.0, 0.0, 0.0, 0.0, 0.0, 0.0, 0.0, 0.0, 0.0, 0.0, 0.0, 0.0, 0.0, 0.0, 0.0, 0.0, 0.0, 0.0, 0.0, 0.0, 0.0, 0.0, 0.0, 0.0, 0.0, 0.0, 0.0, 0.0, 0.0, 0.0, 0.0, 0.0, 0.0, 0.0, 0.0, 0.0, 0.0, 0.0, 0.0, 0.0, 0.0, 0.0, 0.0, 0.0, 0.0, 0.0, 0.0, 0.0, 0.0, 0.0, 0.0, 0.0, 0.0, 0.0, 0.0, 0.0, 0.0, 0.0, 0.0, 0.0, 0.0, 0.0, 0.0, 0.0, 0.0, 0.0, 0.0, 0.0, 0.0, 0.0, 0.0, 0.0, 0.0, 0.0, 0.0, 0.0, 0.0, 0.0, 0.0, 0.0, 0.0, 0.0, 0.0, 0.0, 0.0, 0.0, 0.0, 0.0, 0.0, 0.0, 0.0, 0.0, 0.0, 0.0, 0.0, 0.0, 0.0, 0.0, 0.0, 0.0, 0.0, 0.0, 0.0, 0.0, 0.0, 0.0, 0.0, 0.0, 0.0, 0.0, 0.0, 0.0, 0.0, 0.0, 0.0, 0.0, 0.0, 0.0, 0.0, 0.0, 0.0, 0.0, 0.0, 0.0, 0.0, 0.0, 0.0, 0.0, 0.0, 0.0, 0.0, 0.0, 0.0, 0.0, 0.0, 0.0, 0.0, 0.0, 0.0, 0.0, 0.0, 0.0, 0.0, 0.0, 0.0, 0.0, 0.0, 0.0, 0.0, 0.0, 0.0, 0.0, 0.0, 0.0, 0.0, 0.0, 0.0, 0.0, 0.0, 0.0, 0.0, 0.0, 0.0, 0.0, 0.0, 0.0, 0.0, 0.0, 0.0, 0.0, 0.0, 0.0, 0.0, 0.0, 0.0, 0.0, 0.0, 0.0, 0.0, 0.0, 0.0, 0.0, 0.0, 0.0, 0.0, 0.0, 0.0, 0.0, 0.0, 0.0, 0.0, 0.0, 0.0, 0.0, 0.0, 0.0, 0.0, 0.0, 0.0, 0.0, 0.0, 0.0, 0.0, 0.0, 0.0, 0.0, 0.0, 0.0, 0.0, 0.0, 0.0, 0.0, 0.0, 0.0, 0.0, 0.0, 0.0, 0.0, 0.0, 0.0, 0.0, 0.0, 0.0, 0.0, 0.0, 0.0, 0.0, 0.0, 0.0, 0.0, 0.0, 0.0, 0.0, 0.0, 0.0, 0.0, 0.0, 0.0, 0.0, 0.0, 0.0, 0.0, 0.0, 0.0, 0.0, 0.0, 0.0, 0.0, 0.0, 0.0, 0.0, 0.0, 0.0, 0.0, 0.0, 0.0, 0.0, 0.0, 0.0, 0.0, 0.0, 0.0, 0.0, 0.0, 0.0, 0.0, 0.0, 0.0, 0.0, 0.0, 0.0, 0.0, 0.0, 0.0, 0.0, 0.0, 0.0, 0.0, 0.0, 0.0, 0.0, 0.0, 0.0, 0.0, 0.0, 0.0, 0.0, 0.0, 0.0, 0.0, 0.0, 0.0, 0.0, 0.0, 0.0, 0.0, 0.0, 0.0, 0.0, 0.0, 0.0, 0.0, 0.0, 0.0, 0.0, 0.0, 0.0, 0.0, 0.0, 0.0, 0.0, 0.0, 0.0, 0.0, 0.0, 0.0, 0.0, 0.0, 0.0, 0.0, 0.0, 0.0, 0.0, 0.0, 0.0, 0.0, 0.0, 0.0, 0.0, 0.0, 0.0, 0.0, 0.0, 0.0, 0.0, 0.0, 0.0, 0.0, 0.0, 0.0, 0.0, 0.0, 0.0, 0.0, 0.0, 0.0, 0.0, 0.0, 0.0, 0.0, 0.0, 0.0, 0.0, 0.0, 0.0, 0.0, 0.0, 0.0, 0.0, 0.0, 0.0, 0.0, 0.0, 0.0, 0.0, 0.0, 0.0, 0.0, 0.0, 0.0, 0.0, 0.0, 0.0, 0.0, 0.0, 0.0, 0.0, 0.0, 0.0, 0.0, 0.0, 0.0, 0.0, 0.0, 0.0, 0.0, 0.0, 0.0, 0.0, 0.0, 0.0, 0.0, 0.0, 0.0, 0.0, 0.0, 0.0, 0.0, 0.0, 0.0, 0.0, 0.0, 0.0, 0.0, 0.0, 0.0, 0.0, 0.0, 0.0, 0.0, 0.0, 0.0, 0.0, 0.0, 0.0, 0.0, 0.0, 0.0, 0.0, 0.0, 0.0, 0.0, 0.0, 0.0, 0.0, 0.0, 0.0, 0.0, 0.0, 0.0, 0.0, 0.0, 0.0, 0.0, 0.0, 0.0, 0.0, 0.0, 0.0, 0.0, 0.0, 0.0, 0.0, 0.0, 0.0, 0.0, 0.0, 0.0, 0.0, 0.0, 0.0, 0.0, 0.0, 0.0, 0.0, 0.0, 0.0, 0.0, 0.0, 0.0, 0.0, 0.0, 0.0, 0.0, 0.0, 0.0, 0.0, 0.0, 0.0, 0.0, 0.0, 0.0, 0.0, 0.0, 0.0, 0.0, 0.0, 0.0, 0.0, 0.0, 0.0, 0.0, 0.0, 0.0, 0.0, 0.0, 0.0, 0.0, 0.0, 0.0, 0.0, 0.0, 0.0, 0.0, 0.0, 0.0, 0.0, 0.0, 0.0, 0.0, 0.0, 0.0, 0.0, 0.0, 0.0, 0.0, 0.0, 0.0, 0.0, 0.0, 0.0, 0.0, 0.0, 0.0, 0.0, 0.0, 0.0, 0.0, 0.0, 0.0, 0.0, 0.0, 0.0, 0.0, 0.0, 0.0, 0.0, 0.0, 0.0, 0.0, 0.0, 0.0, 0.0, 0.0, 0.0, 0.0, 0.0, 0.0, 0.0, 0.0, 0.0, 0.0, 0.0, 0.0, 0.0, 0.0, 0.0, 0.0, 0.0, 0.0, 0.0, 0.0, 0.0, 0.0, 0.0, 0.0, 0.0, 0.0, 0.0, 0.0, 0.0, 0.0, 0.0, 0.0, 0.0, 0.0, 0.0, 0.0, 0.0, 0.0, 0.0, 0.0, 0.0, 0.0, 0.0, 0.0, 0.0, 0.0, 0.0, 0.0, 0.0, 0.0, 0.0, 0.0, 0.0, 0.0, 0.0, 0.0, 0.0, 0.0, 0.0, 0.0, 0.0, 0.0, 0.0, 0.0, 0.0, 0.0, 0.0, 0.0, 0.0, 0.0, 0.0, 0.0, 0.0, 0.0, 0.0, 0.0, 0.0, 0.0, 0.0, 0.0, 0.0, 0.0, 0.0, 0.0, 0.0, 0.0, 0.0, 0.0, 0.0, 0.0, 0.0, 0.0, 0.0, 0.0, 0.0, 0.0, 0.0, 0.0, 0.0, 0.0, 0.0, 0.0, 0.0, 0.0, 0.0, 0.0, 0.0, 0.0, 0.0, 0.0, 0.0, 0.0, 0.0, 0.0, 0.0, 0.0, 0.0, 0.0, 0.0, 0.0, 0.0, 0.0, 0.0, 0.0, 0.0, 0.0, 0.0, 0.0, 0.0, 0.0, 0.0, 0.0, 0.0, 0.0, 0.0, 0.0, 0.0, 0.0, 0.0, 0.0, 0.0, 0.0, 0.0, 0.0, 0.0, 0.0, 0.0, 0.0, 0.0, 0.0, 0.0, 0.0, 0.0, 0.0, 0.0, 0.0, 0.0, 0.0, 0.0, 0.0, 0.0, 0.0, 0.0, 0.0, 0.0, 0.0, 0.0, 0.0, 0.0, 0.0, 0.0, 0.0, 0.0, 0.0, 0.0, 0.0, 0.0, 0.0, 0.0, 0.0, 0.0, 0.0, 0.0, 0.0, 0.0, 0.0, 0.0, 0.0, 0.0, 0.0, 0.0, 0.0, 0.0, 0.0, 0.0, 0.0, 0.0, 0.0, 0.0, 0.0, 0.0, 0.0, 0.0, 0.0, 0.0, 0.0, 0.0, 0.0, 0.0, 0.0, 0.0, 0.0, 0.0, 0.0, 0.0, 0.0, 0.0, 0.0, 0.0, 0.0, 0.0, 0.0, 0.0, 0.0, 0.0, 0.0, 0.0, 0.0, 0.0, 0.0, 0.0, 0.0, 0.0, 0.0, 0.0, 0.0, 0.0, 0.0, 0.0, 0.0, 0.0, 0.0, 0.0, 0.0, 0.0, 0.0, 0.0, 0.0, 0.0, 0.0, 0.0, 0.0, 0.0, 0.0, 0.0, 0.0, 0.0, 0.0, 0.0, 0.0, 0.0, 0.0, 0.0, 0.0, 0.0, 0.0, 0.0, 0.0, 0.0, 0.0, 0.0, 0.0, 0.0, 0.0, 0.0, 0.0, 0.0, 0.0, 0.0, 0.0, 0.0, 0.0, 0.0, 0.0, 0.0, 0.0, 0.0, 0.0, 0.0, 0.0, 0.0, 0.0, 0.0, 0.0, 0.0, 0.0, 0.0, 0.0, 0.0, 0.0, 0.0, 0.0, 0.0, 0.0, 0.0, 0.0, 0.0, 0.0, 0.0, 0.0, 0.0, 0.0, 0.0, 0.0, 0.0, 0.0, 0.0, 0.0, 0.0, 0.0, 0.0, 0.0, 0.0, 0.0, 0.0, 0.0, 0.0, 0.0, 0.0, 0.0, 0.0, 0.0, 0.0, 0.0, 0.0, 0.0, 0.0, 0.0, 0.0, 0.0, 0.0, 0.0, 0.0, 0.0, 0.0, 0.0, 0.0, 0.0, 0.0, 0.0, 0.0, 0.0, 0.0, 0.0, 0.0, 0.0, 0.0, 0.0, 0.0, 0.0, 0.0, 0.0, 0.0, 0.0, 0.0, 0.0, 0.0, 0.0])
me_circle_002.materials.append(mat_tire1)
me_circle_002.materials.append(mat_tire2)
me_circle_002.update()
me_circle_003 = bpy.data.meshes.new('Circle.003')
me_circle_003.from_pydata([(-0.7065, -3.908, -1.896), (-0.9068, -3.935, -1.896), (-1.093, -4.012, -1.896), (-1.254, -4.135, -1.896), (-1.377, -4.295, -1.896), (-1.454, -4.482, -1.896), (-1.48, -4.682, -1.896), (-1.454, -4.882, -1.896), (-1.377, -5.069, -1.896), (-1.254, -5.229, -1.896), (-1.093, -5.352, -1.896), (-0.9068, -5.43, -1.896), (-0.7065, -5.456, -1.896), (-0.5062, -5.43, -1.896), (-0.3196, -5.352, -1.896), (-0.1593, -5.229, -1.896), (-0.03631, -5.069, -1.896), (0.041, -4.882, -1.896), (0.06737, -4.682, -1.896), (0.041, -4.482, -1.896), (-0.03631, -4.295, -1.896), (-0.1593, -4.135, -1.896), (-0.3196, -4.012, -1.896), (-0.5062, -3.935, -1.896), (-0.8186, -4.264, -1.881), (-0.7065, -4.249, -1.881), (-0.9231, -4.307, -1.881), (-1.013, -4.376, -1.881), (-1.082, -4.466, -1.881), (-1.125, -4.57, -1.881), (-1.14, -4.682, -1.881), (-1.125, -4.794, -1.881), (-1.082, -4.899, -1.881), (-1.013, -4.988, -1.881), (-0.9231, -5.057, -1.881), (-0.8186, -5.101, -1.881), (-0.7065, -5.115, -1.881), (-0.5944, -5.101, -1.881), (-0.4899, -5.057, -1.881), (-0.4002, -4.988, -1.881), (-0.3314, -4.899, -1.881), (-0.2881, -4.794, -1.881), (-0.2733, -4.682, -1.881), (-0.2881, -4.57, -1.881), (-0.3314, -4.466, -1.881), (-0.4002, -4.376, -1.881), (-0.4899, -4.307, -1.881), (-0.5944, -4.264, -1.881), (-0.8901, -3.997, -1.947), (-0.7065, -3.973, -1.947), (-1.061, -4.068, -1.947), (-1.208, -4.18, -1.947), (-1.321, -4.327, -1.947), (-1.392, -4.499, -1.947), (-1.416, -4.682, -1.947), (-1.392, -4.866, -1.947), (-1.321, -5.037, -1.947), (-1.208, -5.184, -1.947), (-1.061, -5.297, -1.947), (-0.8901, -5.367, -1.947), (-0.7065, -5.392, -1.947), (-0.5229, -5.367, -1.947), (-0.3517, -5.297, -1.947), (-0.2048, -5.184, -1.947), (-0.09206, -5.037, -1.947), (-0.02118, -4.866, -1.947), (0.002994, -4.682, -1.947), (-0.02118, -4.499, -1.947), (-0.09206, -4.327, -1.947), (-0.2048, -4.18, -1.947), (-0.3517, -4.068, -1.947), (-0.5229, -3.997, -1.947), (-0.8293, -4.224, -1.947), (-0.7065, -4.208, -1.947), (-0.9438, -4.271, -1.947), (-1.042, -4.347, -1.947), (-1.117, -4.445, -1.947), (-1.165, -4.559, -1.947), (-1.181, -4.682, -1.947), (-1.165, -4.805, -1.947), (-1.117, -4.919, -1.947), (-1.042, -5.018, -1.947), (-0.9438, -5.093, -1.947), (-0.8293, -5.141, -1.947), (-0.7065, -5.157, -1.947), (-0.5837, -5.141, -1.947), (-0.4692, -5.093, -1.947), (-0.3709, -5.018, -1.947), (-0.2955, -4.919, -1.947), (-0.2481, -4.805, -1.947), (-0.2319, -4.682, -1.947), (-0.2481, -4.559, -1.947), (-0.2955, -4.445, -1.947), (-0.3709, -4.347, -1.947), (-0.4692, -4.271, -1.947), (-0.5837, -4.224, -1.947), (-0.7415, -4.551, -1.763), (-0.7065, -4.547, -1.763), (-0.7741, -4.565, -1.763), (-0.8022, -4.586, -1.763), (-0.8237, -4.615, -1.763), (-0.8372, -4.647, -1.763), (-0.8418, -4.682, -1.763), (-0.8372, -4.717, -1.763), (-0.8237, -4.75, -1.763), (-0.8022, -4.778, -1.763), (-0.7741, -4.799, -1.763), (-0.7415, -4.813, -1.763), (-0.7065, -4.817, -1.763), (-0.6715, -4.813, -1.763), (-0.6388, -4.799, -1.763), (-0.6108, -4.778, -1.763), (-0.5893, -4.75, -1.763), (-0.5758, -4.717, -1.763), (-0.5712, -4.682, -1.763), (-0.5758, -4.647, -1.763), (-0.5893, -4.615, -1.763), (-0.6108, -4.586, -1.763), (-0.6388, -4.565, -1.763), (-0.6715, -4.551, -1.763), (-0.8186, -4.264, -1.763), (-0.7065, -4.249, -1.763), (-0.9231, -4.307, -1.763), (-1.013, -4.376, -1.763), (-1.082, -4.466, -1.763), (-1.125, -4.57, -1.763), (-1.14, -4.682, -1.763), (-1.125, -4.794, -1.763), (-1.082, -4.899, -1.763), (-1.013, -4.988, -1.763), (-0.9231, -5.057, -1.763), (-0.8186, -5.101, -1.763), (-0.7065, -5.115, -1.763), (-0.5944, -5.101, -1.763), (-0.4899, -5.057, -1.763), (-0.4002, -4.988, -1.763), (-0.3314, -4.899, -1.763), (-0.2881, -4.794, -1.763), (-0.2733, -4.682, -1.763), (-0.2881, -4.57, -1.763), (-0.3314, -4.466, -1.763), (-0.4002, -4.376, -1.763), (-0.4899, -4.307, -1.763), (-0.5944, -4.264, -1.763), (-0.9231, -4.307, -1.673), (-0.8186, -4.264, -1.673), (-1.082, -4.466, -1.673), (-1.013, -4.376, -1.673), (-1.14, -4.682, -1.673), (-1.125, -4.57, -1.673), (-1.082, -4.899, -1.673), (-1.125, -4.794, -1.673), (-0.9231, -5.057, -1.673), (-1.013, -4.988, -1.673), (-0.7065, -5.115, -1.673), (-0.8186, -5.101, -1.673), (-0.4899, -5.057, -1.673), (-0.5944, -5.101, -1.673), (-0.3314, -4.899, -1.673), (-0.4002, -4.988, -1.673), (-0.2733, -4.682, -1.673), (-0.2881, -4.794, -1.673), (-0.3314, -4.466, -1.673), (-0.2881, -4.57, -1.673), (-0.4899, -4.307, -1.673), (-0.4002, -4.376, -1.673), (-0.7065, -4.249, -1.673), (-0.5944, -4.264, -1.673), (-0.7741, -4.565, -1.673), (-0.7415, -4.551, -1.673), (-0.8237, -4.615, -1.673), (-0.8022, -4.586, -1.673), (-0.8418, -4.682, -1.673), (-0.8372, -4.647, -1.673), (-0.8237, -4.75, -1.673), (-0.8372, -4.717, -1.673), (-0.7741, -4.799, -1.673), (-0.8022, -4.778, -1.673), (-0.7065, -4.817, -1.673), (-0.7415, -4.813, -1.673), (-0.6388, -4.799, -1.673), (-0.6715, -4.813, -1.673), (-0.5893, -4.75, -1.673), (-0.6108, -4.778, -1.673), (-0.5712, -4.682, -1.673), (-0.5758, -4.717, -1.673), (-0.5893, -4.615, -1.673), (-0.5758, -4.647, -1.673), (-0.6388, -4.565, -1.673), (-0.6108, -4.586, -1.673), (-0.7065, -4.547, -1.673), (-0.6715, -4.551, -1.673), (-0.7065, -3.994, -1.469), (-0.8847, -4.017, -1.469), (-1.051, -4.086, -1.469), (-1.193, -4.195, -1.469), (-1.303, -4.338, -1.469), (-1.371, -4.504, -1.469), (-1.395, -4.682, -1.469), (-1.371, -4.86, -1.469), (-1.303, -5.026, -1.469), (-1.193, -5.169, -1.469), (-1.051, -5.278, -1.469), (-0.8847, -5.347, -1.469), (-0.7065, -5.371, -1.469), (-0.5283, -5.347, -1.469), (-0.3623, -5.278, -1.469), (-0.2197, -5.169, -1.469), (-0.1103, -5.026, -1.469), (-0.04154, -4.86, -1.469), (-0.01808, -4.682, -1.469), (-0.04154, -4.504, -1.469), (-0.1103, -4.338, -1.469), (-0.2197, -4.195, -1.469), (-0.3623, -4.086, -1.469), (-0.5283, -4.017, -1.469), (-0.9068, -3.935, -1.522), (-0.7065, -3.908, -1.522), (-1.093, -4.012, -1.522), (-1.254, -4.135, -1.522), (-1.377, -4.295, -1.522), (-1.454, -4.482, -1.522), (-1.48, -4.682, -1.522), (-1.454, -4.882, -1.522), (-1.377, -5.069, -1.522), (-1.254, -5.229, -1.522), (-1.093, -5.352, -1.522), (-0.9068, -5.43, -1.522), (-0.7065, -5.456, -1.522), (-0.5062, -5.43, -1.522), (-0.3196, -5.352, -1.522), (-0.1593, -5.229, -1.522), (-0.03631, -5.069, -1.522), (0.041, -4.882, -1.522), (0.06737, -4.682, -1.522), (0.041, -4.482, -1.522), (-0.03631, -4.295, -1.522), (-0.1593, -4.135, -1.522), (-0.3196, -4.012, -1.522), (-0.5062, -3.935, -1.522)], [], [(31, 32, 128, 127), (48, 49, 0, 1), (50, 48, 1, 2), (51, 50, 2, 3), (52, 51, 3, 4), (53, 52, 4, 5), (54, 53, 5, 6), (55, 54, 6, 7), (56, 55, 7, 8), (57, 56, 8, 9), (58, 57, 9, 10), (59, 58, 10, 11), (60, 59, 11, 12), (61, 60, 12, 13), (62, 61, 13, 14), (63, 62, 14, 15), (64, 63, 15, 16), (65, 64, 16, 17), (66, 65, 17, 18), (67, 66, 18, 19), (68, 67, 19, 20), (69, 68, 20, 21), (70, 69, 21, 22), (71, 70, 22, 23), (49, 71, 23, 0), (72, 73, 49, 48), (74, 72, 48, 50), (75, 74, 50, 51), (76, 75, 51, 52), (77, 76, 52, 53), (78, 77, 53, 54), (79, 78, 54, 55), (80, 79, 55, 56), (81, 80, 56, 57), (82, 81, 57, 58), (83, 82, 58, 59), (84, 83, 59, 60), (85, 84, 60, 61), (86, 85, 61, 62), (87, 86, 62, 63), (88, 87, 63, 64), (89, 88, 64, 65), (90, 89, 65, 66), (91, 90, 66, 67), (92, 91, 67, 68), (93, 92, 68, 69), (94, 93, 69, 70), (95, 94, 70, 71), (73, 95, 71, 49), (24, 25, 73, 72), (26, 24, 72, 74), (27, 26, 74, 75), (28, 27, 75, 76), (29, 28, 76, 77), (30, 29, 77, 78), (31, 30, 78, 79), (32, 31, 79, 80), (33, 32, 80, 81), (34, 33, 81, 82), (35, 34, 82, 83), (36, 35, 83, 84), (37, 36, 84, 85), (38, 37, 85, 86), (39, 38, 86, 87), (40, 39, 87, 88), (41, 40, 88, 89), (42, 41, 89, 90), (43, 42, 90, 91), (44, 43, 91, 92), (45, 44, 92, 93), (46, 45, 93, 94), (47, 46, 94, 95), (25, 47, 95, 73), (96, 98, 99, 100, 101, 102, 103, 104, 105, 106, 107, 108, 109, 110, 111, 112, 113, 114, 115, 116, 117, 118, 119, 97), (46, 47, 143, 142), (25, 24, 120, 121), (39, 40, 136, 135), (32, 33, 129, 128), (47, 25, 121, 143), (24, 26, 122, 120), (40, 41, 137, 136), (33, 34, 130, 129), (26, 27, 123, 122), (41, 42, 138, 137), (34, 35, 131, 130), (27, 28, 124, 123), (42, 43, 139, 138), (35, 36, 132, 131), (28, 29, 125, 124), (43, 44, 140, 139), (36, 37, 133, 132), (29, 30, 126, 125), (44, 45, 141, 140), (37, 38, 134, 133), (30, 31, 127, 126), (45, 46, 142, 141), (38, 39, 135, 134), (96, 97, 121, 120), (111, 135, 159, 183), (99, 98, 122, 123), (121, 97, 190, 166), (101, 100, 124, 125), (139, 140, 162, 163), (103, 102, 126, 127), (134, 110, 180, 156), (105, 104, 128, 129), (108, 107, 179, 178), (107, 106, 130, 131), (125, 126, 148, 149), (109, 108, 132, 133), (96, 120, 145, 169), (111, 110, 134, 135), (109, 133, 157, 181), (113, 112, 136, 137), (97, 119, 191, 190), (115, 114, 138, 139), (137, 138, 160, 161), (117, 116, 140, 141), (132, 108, 178, 154), (119, 118, 142, 143), (106, 105, 177, 176), (168, 169, 145, 144), (170, 171, 147, 146), (172, 173, 149, 148), (174, 175, 151, 150), (176, 177, 153, 152), (178, 179, 155, 154), (180, 181, 157, 156), (182, 183, 159, 158), (184, 185, 161, 160), (186, 187, 163, 162), (188, 189, 165, 164), (190, 191, 167, 166), (122, 98, 168, 144), (127, 128, 150, 151), (110, 109, 181, 180), (136, 112, 182, 158), (141, 142, 164, 165), (99, 123, 147, 171), (113, 137, 161, 185), (98, 96, 169, 168), (124, 100, 170, 146), (129, 130, 152, 153), (112, 111, 183, 182), (138, 114, 184, 160), (143, 121, 166, 167), (101, 125, 149, 173), (115, 139, 163, 187), (100, 99, 171, 170), (126, 102, 172, 148), (131, 132, 154, 155), (114, 113, 185, 184), (140, 116, 186, 162), (103, 127, 151, 175), (117, 141, 165, 189), (102, 101, 173, 172), (128, 104, 174, 150), (133, 134, 156, 157), (116, 115, 187, 186), (142, 118, 188, 164), (105, 129, 153, 177), (120, 122, 144, 145), (119, 143, 167, 191), (104, 103, 175, 174), (130, 106, 176, 152), (135, 136, 158, 159), (118, 117, 189, 188), (107, 131, 155, 179), (123, 124, 146, 147), (2, 1, 216, 218), (17, 16, 232, 233), (10, 9, 225, 226), (3, 2, 218, 219), (18, 17, 233, 234), (11, 10, 226, 227), (4, 3, 219, 220), (19, 18, 234, 235), (12, 11, 227, 228), (5, 4, 220, 221), (20, 19, 235, 236), (13, 12, 228, 229), (6, 5, 221, 222), (21, 20, 236, 237), (14, 13, 229, 230), (7, 6, 222, 223), (22, 21, 237, 238), (15, 14, 230, 231), (8, 7, 223, 224), (23, 22, 238, 239), (1, 0, 217, 216), (16, 15, 231, 232), (9, 8, 224, 225), (0, 23, 239, 217), (193, 192, 215, 214, 213, 212, 211, 210, 209, 208, 207, 206, 205, 204, 203, 202, 201, 200, 199, 198, 197, 196, 195, 194), (192, 193, 216, 217), (193, 194, 218, 216), (194, 195, 219, 218), (195, 196, 220, 219), (196, 197, 221, 220), (197, 198, 222, 221), (198, 199, 223, 222), (199, 200, 224, 223), (200, 201, 225, 224), (201, 202, 226, 225), (202, 203, 227, 226), (203, 204, 228, 227), (204, 205, 229, 228), (205, 206, 230, 229), (206, 207, 231, 230), (207, 208, 232, 231), (208, 209, 233, 232), (209, 210, 234, 233), (210, 211, 235, 234), (211, 212, 236, 235), (212, 213, 237, 236), (213, 214, 238, 237), (214, 215, 239, 238), (215, 192, 217, 239)])
me_circle_003.polygons.foreach_set('use_smooth', [True] * 218)
me_circle_003.polygons.foreach_set('material_index', [0, 0, 0, 0, 0, 0, 0, 0, 0, 0, 0, 0, 0, 0, 0, 0, 0, 0, 0, 0, 0, 0, 0, 0, 0, 0, 0, 0, 0, 0, 0, 0, 0, 0, 0, 0, 0, 0, 0, 0, 0, 0, 0, 0, 0, 0, 0, 0, 0, 0, 0, 0, 0, 0, 0, 0, 0, 0, 0, 0, 0, 0, 0, 0, 0, 0, 0, 0, 0, 0, 0, 0, 0, 1, 0, 0, 0, 0, 0, 0, 0, 0, 0, 0, 0, 0, 0, 0, 0, 0, 0, 0, 0, 0, 0, 0, 0, 1, 1, 1, 1, 1, 0, 1, 1, 1, 1, 1, 0, 1, 1, 1, 1, 1, 1, 1, 0, 1, 1, 1, 1, 1, 1, 1, 1, 1, 1, 1, 1, 1, 1, 1, 1, 1, 0, 1, 1, 0, 1, 1, 1, 1, 0, 1, 1, 0, 1, 1, 1, 1, 0, 1, 1, 1, 1, 1, 1, 0, 1, 1, 1, 0, 1, 1, 1, 0, 1, 1, 0, 0, 0, 0, 0, 0, 0, 0, 0, 0, 0, 0, 0, 0, 0, 0, 0, 0, 0, 0, 0, 0, 0, 0, 0, 0, 0, 0, 0, 0, 0, 0, 0, 0, 0, 0, 0, 0, 0, 0, 0, 0, 0, 0, 0, 0, 0, 0, 0, 0])
_uv = me_circle_003.uv_layers.new(name='UVMap')
_uv.uv.foreach_set('vector', [0.0, 0.0, 0.0, 0.0, 0.0, 0.0, 0.0, 0.0, 0.0, 0.0, 0.0, 0.0, 0.0, 0.0, 0.0, 0.0, 0.0, 0.0, 0.0, 0.0, 0.0, 0.0, 0.0, 0.0, 0.0, 0.0, 0.0, 0.0, 0.0, 0.0, 0.0, 0.0, 0.0, 0.0, 0.0, 0.0, 0.0, 0.0, 0.0, 0.0, 0.0, 0.0, 0.0, 0.0, 0.0, 0.0, 0.0, 0.0, 0.0, 0.0, 0.0, 0.0, 0.0, 0.0, 0.0, 0.0, 0.0, 0.0, 0.0, 0.0, 0.0, 0.0, 0.0, 0.0, 0.0, 0.0, 0.0, 0.0, 0.0, 0.0, 0.0, 0.0, 0.0, 0.0, 0.0, 0.0, 0.0, 0.0, 0.0, 0.0, 0.0, 0.0, 0.0, 0.0, 0.0, 0.0, 0.0, 0.0, 0.0, 0.0, 0.0, 0.0, 0.0, 0.0, 0.0, 0.0, 0.0, 0.0, 0.0, 0.0, 0.0, 0.0, 0.0, 0.0, 0.0, 0.0, 0.0, 0.0, 0.0, 0.0, 0.0, 0.0, 0.0, 0.0, 0.0, 0.0, 0.0, 0.0, 0.0, 0.0, 0.0, 0.0, 0.0, 0.0, 0.0, 0.0, 0.0, 0.0, 0.0, 0.0, 0.0, 0.0, 0.0, 0.0, 0.0, 0.0, 0.0, 0.0, 0.0, 0.0, 0.0, 0.0, 0.0, 0.0, 0.0, 0.0, 0.0, 0.0, 0.0, 0.0, 0.0, 0.0, 0.0, 0.0, 0.0, 0.0, 0.0, 0.0, 0.0, 0.0, 0.0, 0.0, 0.0, 0.0, 0.0, 0.0, 0.0, 0.0, 0.0, 0.0, 0.0, 0.0, 0.0, 0.0, 0.0, 0.0, 0.0, 0.0, 0.0, 0.0, 0.0, 0.0, 0.0, 0.0, 0.0, 0.0, 0.0, 0.0, 0.0, 0.0, 0.0, 0.0, 0.0, 0.0, 0.0, 0.0, 0.0, 0.0, 0.0, 0.0, 0.0, 0.0, 0.0, 0.0, 0.0, 0.0, 0.0, 0.0, 0.0, 0.0, 0.0, 0.0, 0.0, 0.0, 0.0, 0.0, 0.0, 0.0, 0.0, 0.0, 0.0, 0.0, 0.0, 0.0, 0.0, 0.0, 0.0, 0.0, 0.0, 0.0, 0.0, 0.0, 0.0, 0.0, 0.0, 0.0, 0.0, 0.0, 0.0, 0.0, 0.0, 0.0, 0.0, 0.0, 0.0, 0.0, 0.0, 0.0, 0.0, 0.0, 0.0, 0.0, 0.0, 0.0, 0.0, 0.0, 0.0, 0.0, 0.0, 0.0, 0.0, 0.0, 0.0, 0.0, 0.0, 0.0, 0.0, 0.0, 0.0, 0.0, 0.0, 0.0, 0.0, 0.0, 0.0, 0.0, 0.0, 0.0, 0.0, 0.0, 0.0, 0.0, 0.0, 0.0, 0.0, 0.0, 0.0, 0.0, 0.0, 0.0, 0.0, 0.0, 0.0, 0.0, 0.0, 0.0, 0.0, 0.0, 0.0, 0.0, 0.0, 0.0, 0.0, 0.0, 0.0, 0.0, 0.0, 0.0, 0.0, 0.0, 0.0, 0.0, 0.0, 0.0, 0.0, 0.0, 0.0, 0.0, 0.0, 0.0, 0.0, 0.0, 0.0, 0.0, 0.0, 0.0, 0.0, 0.0, 0.0, 0.0, 0.0, 0.0, 0.0, 0.0, 0.0, 0.0, 0.0, 0.0, 0.0, 0.0, 0.0, 0.0, 0.0, 0.0, 0.0, 0.0, 0.0, 0.0, 0.0, 0.0, 0.0, 0.0, 0.0, 0.0, 0.0, 0.0, 0.0, 0.0, 0.0, 0.0, 0.0, 0.0, 0.0, 0.0, 0.0, 0.0, 0.0, 0.0, 0.0, 0.0, 0.0, 0.0, 0.0, 0.0, 0.0, 0.0, 0.0, 0.0, 0.0, 0.0, 0.0, 0.0, 0.0, 0.0, 0.0, 0.0, 0.0, 0.0, 0.0, 0.0, 0.0, 0.0, 0.0, 0.0, 0.0, 0.0, 0.0, 0.0, 0.0, 0.0, 0.0, 0.0, 0.0, 0.0, 0.0, 0.0, 0.0, 0.0, 0.0, 0.0, 0.0, 0.0, 0.0, 0.0, 0.0, 0.0, 0.0, 0.0, 0.0, 0.0, 0.0, 0.0, 0.0, 0.0, 0.0, 0.0, 0.0, 0.0, 0.0, 0.0, 0.0, 0.0, 0.0, 0.0, 0.0, 0.0, 0.0, 0.0, 0.0, 0.0, 0.0, 0.0, 0.0, 0.0, 0.0, 0.0, 0.0, 0.0, 0.0, 0.0, 0.0, 0.0, 0.0, 0.0, 0.0, 0.0, 0.0, 0.0, 0.0, 0.0, 0.0, 0.0, 0.0, 0.0, 0.0, 0.0, 0.0, 0.0, 0.0, 0.0, 0.0, 0.0, 0.0, 0.0, 0.0, 0.0, 0.0, 0.0, 0.0, 0.0, 0.0, 0.0, 0.0, 0.0, 0.0, 0.0, 0.0, 0.0, 0.0, 0.0, 0.0, 0.0, 0.0, 0.0, 0.0, 0.0, 0.0, 0.0, 0.0, 0.0, 0.0, 0.0, 0.0, 0.0, 0.0, 0.0, 0.0, 0.0, 0.0, 0.0, 0.0, 0.0, 0.0, 0.0, 0.0, 0.0, 0.0, 0.0, 0.0, 0.0, 0.0, 0.0, 0.0, 0.0, 0.0, 0.0, 0.0, 0.0, 0.0, 0.0, 0.0, 0.0, 0.0, 0.0, 0.0, 0.0, 0.0, 0.0, 0.0, 0.0, 0.0, 0.0, 0.0, 0.0, 0.0, 0.0, 0.0, 0.0, 0.0, 0.0, 0.0, 0.0, 0.0, 0.0, 0.0, 0.0, 0.0, 0.0, 0.0, 0.0, 0.0, 0.0, 0.0, 0.0, 0.0, 0.0, 0.0, 0.0, 0.0, 0.0, 0.0, 0.0, 0.0, 0.0, 0.0, 0.0, 0.0, 0.0, 0.0, 0.0, 0.0, 0.0, 0.0, 0.0, 0.0, 0.0, 0.0, 0.0, 0.0, 0.0, 0.0, 0.0, 0.0, 0.0, 0.0, 0.0, 0.0, 0.0, 0.0, 0.0, 0.0, 0.0, 0.0, 0.0, 0.0, 0.0, 0.0, 0.0, 0.0, 0.0, 0.0, 0.0, 0.0, 0.0, 0.0, 0.0, 0.0, 0.0, 0.0, 0.0, 0.0, 0.0, 0.0, 0.0, 0.0, 0.0, 0.0, 0.0, 0.0, 0.0, 0.0, 0.0, 0.0, 0.0, 0.0, 0.0, 0.0, 0.0, 0.0, 0.0, 0.0, 0.0, 0.0, 0.0, 0.0, 0.0, 0.0, 0.0, 0.0, 0.0, 0.0, 0.0, 0.0, 0.0, 0.0, 0.0, 0.0, 0.0, 0.0, 0.0, 0.0, 0.0, 0.0, 0.0, 0.0, 0.0, 0.0, 0.0, 0.0, 0.0, 0.0, 0.0, 0.0, 0.0, 0.0, 0.0, 0.0, 0.0, 0.0, 0.0, 0.0, 0.0, 0.0, 0.0, 0.0, 0.0, 0.0, 0.0, 0.0, 0.0, 0.0, 0.0, 0.0, 0.0, 0.0, 0.0, 0.0, 0.0, 0.0, 0.0, 0.0, 0.0, 0.0, 0.0, 0.0, 0.0, 0.0, 0.0, 0.0, 0.0, 0.0, 0.0, 0.0, 0.0, 0.0, 0.0, 0.0, 0.0, 0.0, 0.0, 0.0, 0.0, 0.0, 0.0, 0.0, 0.0, 0.0, 0.0, 0.0, 0.0, 0.0, 0.0, 0.0, 0.0, 0.0, 0.0, 0.0, 0.0, 0.0, 0.0, 0.0, 0.0, 0.0, 0.0, 0.0, 0.0, 0.0, 0.0, 0.0, 0.0, 0.0, 0.0, 0.0, 0.0, 0.0, 0.0, 0.0, 0.0, 0.0, 0.0, 0.0, 0.0, 0.0, 0.0, 0.0, 0.0, 0.0, 0.0, 0.0, 0.0, 0.0, 0.0, 0.0, 0.0, 0.0, 0.0, 0.0, 0.0, 0.0, 0.0, 0.0, 0.0, 0.0, 0.0, 0.0, 0.0, 0.0, 0.0, 0.0, 0.0, 0.0, 0.0, 0.0, 0.0, 0.0, 0.0, 0.0, 0.0, 0.0, 0.0, 0.0, 0.0, 0.0, 0.0, 0.0, 0.0, 0.0, 0.0, 0.0, 0.0, 0.0, 0.0, 0.0, 0.0, 0.0, 0.0, 0.0, 0.0, 0.0, 0.0, 0.0, 0.0, 0.0, 0.0, 0.0, 0.0, 0.0, 0.0, 0.0, 0.0, 0.0, 0.0, 0.0, 0.0, 0.0, 0.0, 0.0, 0.0, 0.0, 0.0, 0.0, 0.0, 0.0, 0.0, 0.0, 0.0, 0.0, 0.0, 0.0, 0.0, 0.0, 0.0, 0.0, 0.0, 0.0, 0.0, 0.0, 0.0, 0.0, 0.0, 0.0, 0.0, 0.0, 0.0, 0.0, 0.0, 0.0, 0.0, 0.0, 0.0, 0.0, 0.0, 0.0, 0.0, 0.0, 0.0, 0.0, 0.0, 0.0, 0.0, 0.0, 0.0, 0.0, 0.0, 0.0, 0.0, 0.0, 0.0, 0.0, 0.0, 0.0, 0.0, 0.0, 0.0, 0.0, 0.0, 0.0, 0.0, 0.0, 0.0, 0.0, 0.0, 0.0, 0.0, 0.0, 0.0, 0.0, 0.0, 0.0, 0.0, 0.0, 0.0, 0.0, 0.0, 0.0, 0.0, 0.0, 0.0, 0.0, 0.0, 0.0, 0.0, 0.0, 0.0, 0.0, 0.0, 0.0, 0.0, 0.0, 0.0, 0.0, 0.0, 0.0, 0.0, 0.0, 0.0, 0.0, 0.0, 0.0, 0.0, 0.0, 0.0, 0.0, 0.0, 0.0, 0.0, 0.0, 0.0, 0.0, 0.0, 0.0, 0.0, 0.0, 0.0, 0.0, 0.0, 0.0, 0.0, 0.0, 0.0, 0.0, 0.0, 0.0, 0.0, 0.0, 0.0, 0.0, 0.0, 0.0, 0.0, 0.0, 0.0, 0.0, 0.0, 0.0, 0.0, 0.0, 0.0, 0.0, 0.0, 0.0, 0.0, 0.0, 0.0, 0.0, 0.0, 0.0, 0.0, 0.0, 0.0, 0.0, 0.0, 0.0, 0.0, 0.0, 0.0, 0.0, 0.0, 0.0, 0.0, 0.0, 0.0, 0.0, 0.0, 0.0, 0.0, 0.0, 0.0, 0.0, 0.0, 0.0, 0.0, 0.0, 0.0, 0.0, 0.0, 0.0, 0.0, 0.0, 0.0, 0.0, 0.0, 0.0, 0.0, 0.0, 0.0, 0.0, 0.0, 0.0, 0.0, 0.0, 0.0, 0.0, 0.0, 0.0, 0.0, 0.0, 0.0, 0.0, 0.0, 0.0, 0.0, 0.0, 0.0, 0.0, 0.0, 0.0, 0.0, 0.0, 0.0, 0.0, 0.0, 0.0, 0.0, 0.0, 0.0, 0.0, 0.0, 0.0, 0.0, 0.0, 0.0, 0.0, 0.0, 0.0, 0.0, 0.0, 0.0, 0.0, 0.0, 0.0, 0.0, 0.0, 0.0, 0.0, 0.0, 0.0, 0.0, 0.0, 0.0, 0.0, 0.0, 0.0, 0.0, 0.0, 0.0, 0.0, 0.0, 0.0, 0.0, 0.0, 0.0, 0.0, 0.0, 0.0, 0.0, 0.0, 0.0, 0.0, 0.0, 0.0, 0.0, 0.0, 0.0, 0.0, 0.0, 0.0, 0.0, 0.0, 0.0, 0.0, 0.0, 0.0, 0.0, 0.0, 0.0, 0.0, 0.0, 0.0, 0.0, 0.0, 0.0, 0.0, 0.0, 0.0, 0.0, 0.0, 0.0, 0.0, 0.0, 0.0, 0.0, 0.0, 0.0, 0.0, 0.0, 0.0, 0.0, 0.0, 0.0, 0.0, 0.0, 0.0, 0.0, 0.0, 0.0, 0.0, 0.0, 0.0, 0.0, 0.0, 0.0, 0.0, 0.0, 0.0, 0.0, 0.0, 0.0, 0.0, 0.0, 0.0, 0.0, 0.0, 0.0, 0.0, 0.0, 0.0, 0.0, 0.0, 0.0, 0.0, 0.0, 0.0, 0.0, 0.0, 0.0, 0.0, 0.0, 0.0, 0.0, 0.0, 0.0, 0.0, 0.0, 0.0, 0.0, 0.0, 0.0, 0.0, 0.0, 0.0, 0.0, 0.0, 0.0, 0.0, 0.0, 0.0, 0.0, 0.0, 0.0, 0.0, 0.0, 0.0, 0.0, 0.0, 0.0, 0.0, 0.0, 0.0, 0.0, 0.0, 0.0, 0.0, 0.0, 0.0, 0.0, 0.0, 0.0, 0.0, 0.0, 0.0, 0.0, 0.0, 0.0, 0.0, 0.0, 0.0, 0.0, 0.0, 0.0, 0.0, 0.0, 0.0, 0.0, 0.0, 0.0, 0.0, 0.0, 0.0, 0.0, 0.0, 0.0, 0.0, 0.0, 0.0, 0.0, 0.0, 0.0, 0.0, 0.0, 0.0, 0.0, 0.0, 0.0, 0.0, 0.0, 0.0, 0.0, 0.0, 0.0, 0.0, 0.0, 0.0, 0.0, 0.0, 0.0, 0.0, 0.0, 0.0, 0.0, 0.0, 0.0, 0.0, 0.0, 0.0, 0.0, 0.0, 0.0, 0.0, 0.0, 0.0, 0.0, 0.0, 0.0, 0.0, 0.0, 0.0, 0.0, 0.0, 0.0, 0.0, 0.0, 0.0, 0.0, 0.0, 0.0, 0.0, 0.0, 0.0, 0.0, 0.0, 0.0, 0.0, 0.0, 0.0, 0.0, 0.0, 0.0, 0.0, 0.0, 0.0, 0.0, 0.0, 0.0, 0.0, 0.0, 0.0, 0.0, 0.0, 0.0, 0.0, 0.0, 0.0, 0.0, 0.0, 0.0, 0.0, 0.0, 0.0, 0.0, 0.0, 0.0, 0.0, 0.0, 0.0, 0.0, 0.0, 0.0, 0.0, 0.0, 0.0, 0.0, 0.0, 0.0, 0.0, 0.0, 0.0, 0.0, 0.0, 0.0, 0.0, 0.0, 0.0, 0.0, 0.0, 0.0, 0.0, 0.0, 0.0, 0.0, 0.0, 0.0, 0.0, 0.0, 0.0, 0.0, 0.0, 0.0, 0.0, 0.0, 0.0, 0.0, 0.0, 0.0, 0.0, 0.0, 0.0, 0.0, 0.0, 0.0, 0.0, 0.0, 0.0, 0.0, 0.0, 0.0, 0.0, 0.0, 0.0, 0.0, 0.0, 0.0, 0.0, 0.0, 0.0, 0.0, 0.0, 0.0, 0.0, 0.0, 0.0, 0.0, 0.0, 0.0, 0.0, 0.0, 0.0, 0.0, 0.0, 0.0, 0.0, 0.0, 0.0, 0.0, 0.0, 0.0, 0.0, 0.0, 0.0, 0.0, 0.0, 0.0, 0.0, 0.0, 0.0, 0.0, 0.0, 0.0, 0.0, 0.0, 0.0, 0.0, 0.0, 0.0, 0.0, 0.0, 0.0, 0.0, 0.0, 0.0, 0.0, 0.0, 0.0, 0.0, 0.0, 0.0, 0.0, 0.0, 0.0, 0.0, 0.0, 0.0, 0.0, 0.0, 0.0, 0.0, 0.0, 0.0, 0.0, 0.0, 0.0, 0.0, 0.0, 0.0, 0.0, 0.0, 0.0, 0.0, 0.0, 0.0, 0.0, 0.0, 0.0, 0.0, 0.0, 0.0, 0.0, 0.0, 0.0, 0.0, 0.0, 0.0, 0.0, 0.0, 0.0, 0.0, 0.0, 0.0, 0.0, 0.0, 0.0, 0.0, 0.0, 0.0, 0.0, 0.0, 0.0, 0.0, 0.0, 0.0, 0.0, 0.0, 0.0, 0.0, 0.0, 0.0, 0.0, 0.0, 0.0, 0.0, 0.0, 0.0, 0.0, 0.0, 0.0, 0.0, 0.0, 0.0, 0.0, 0.0, 0.0, 0.0, 0.0, 0.0, 0.0, 0.0, 0.0, 0.0, 0.0, 0.0, 0.0, 0.0, 0.0, 0.0, 0.0, 0.0, 0.0, 0.0, 0.0, 0.0, 0.0, 0.0, 0.0, 0.0, 0.0, 0.0, 0.0, 0.0, 0.0, 0.0, 0.0, 0.0, 0.0, 0.0, 0.0, 0.0, 0.0, 0.0, 0.0, 0.0, 0.0, 0.0, 0.0, 0.0, 0.0, 0.0, 0.0, 0.0, 0.0, 0.0, 0.0, 0.0, 0.0, 0.0, 0.0, 0.0, 0.0, 0.0, 0.0, 0.0, 0.0, 0.0, 0.0, 0.0, 0.0, 0.0, 0.0, 0.0, 0.0, 0.0, 0.0, 0.0, 0.0, 0.0, 0.0, 0.0, 0.0, 0.0, 0.0, 0.0, 0.0, 0.0, 0.0, 0.0, 0.0, 0.0, 0.0, 0.0, 0.0, 0.0, 0.0, 0.0, 0.0, 0.0, 0.0, 0.0, 0.0, 0.0, 0.0, 0.0, 0.0, 0.0, 0.0, 0.0, 0.0, 0.0, 0.0, 0.0, 0.0, 0.0, 0.0, 0.0, 0.0, 0.0, 0.0, 0.0, 0.0, 0.0, 0.0, 0.0, 0.0, 0.0, 0.0, 0.0, 0.0, 0.0, 0.0, 0.0, 0.0, 0.0, 0.0, 0.0, 0.0, 0.0, 0.0, 0.0, 0.0, 0.0, 0.0, 0.0, 0.0, 0.0, 0.0, 0.0, 0.0, 0.0, 0.0, 0.0, 0.0, 0.0, 0.0, 0.0, 0.0, 0.0, 0.0, 0.0, 0.0, 0.0, 0.0, 0.0, 0.0, 0.0, 0.0, 0.0, 0.0, 0.0, 0.0, 0.0, 0.0, 0.0, 0.0, 0.0, 0.0, 0.0, 0.0, 0.0, 0.0, 0.0, 0.0, 0.0, 0.0, 0.0, 0.0, 0.0, 0.0, 0.0, 0.0, 0.0, 0.0, 0.0, 0.0, 0.0, 0.0, 0.0, 0.0, 0.0, 0.0, 0.0, 0.0, 0.0, 0.0, 0.0, 0.0, 0.0, 0.0, 0.0, 0.0, 0.0, 0.0, 0.0, 0.0, 0.0, 0.0, 0.0, 0.0, 0.0, 0.0, 0.0, 0.0, 0.0, 0.0, 0.0, 0.0, 0.0, 0.0, 0.0, 0.0, 0.0, 0.0, 0.0, 0.0, 0.0, 0.0, 0.0, 0.0, 0.0, 0.0, 0.0, 0.0, 0.0, 0.0, 0.0, 0.0, 0.0, 0.0, 0.0, 0.0, 0.0, 0.0, 0.0, 0.0, 0.0, 0.0, 0.0, 0.0, 0.0, 0.0, 0.0, 0.0, 0.0, 0.0, 0.0, 0.0, 0.0, 0.0, 0.0, 0.0, 0.0, 0.0, 0.0, 0.0, 0.0, 0.0, 0.0, 0.0, 0.0, 0.0, 0.0, 0.0, 0.0, 0.0, 0.0, 0.0, 0.0, 0.0, 0.0, 0.0, 0.0, 0.0, 0.0, 0.0, 0.0, 0.0, 0.0, 0.0, 0.0, 0.0, 0.0, 0.0, 0.0, 0.0, 0.0, 0.0, 0.0])
me_circle_003.materials.append(mat_tire1)
me_circle_003.materials.append(mat_tire2)
me_circle_003.update()

# ---- objects
ob_light = bpy.data.objects.new('Light', light_light)
ob_camera = bpy.data.objects.new('Camera', cam_camera)
ob_truck_body = bpy.data.objects.new('Truck body', me_circle_001)
ob_tire = bpy.data.objects.new('Tire', me_circle_002)
ob_tire_001 = bpy.data.objects.new('Tire.001', me_circle_003)

# ---- transforms, parenting, visibility, modifiers, constraints
ob_light.location = (4.076, 1.005, 5.904)
ob_light.rotation_euler = (0.6503, 0.05522, 1.866)
ob_light.lock_rotations_4d = False
ob_light.empty_display_type = 'ARROWS'
ob_light.color = (0.0, 0.0, 0.0, 0.0)
ob_light.lineart.crease_threshold = 0.0
ob_camera.location = (7.359, -6.926, 4.958)
ob_camera.rotation_euler = (1.109, 0.0, 0.8149)
ob_camera.lock_rotations_4d = False
ob_camera.empty_display_type = 'ARROWS'
ob_camera.color = (0.0, 0.0, 0.0, 0.0)
ob_camera.display_type = 'WIRE'
ob_camera.lineart.crease_threshold = 0.0
ob_truck_body.location = (0.0, 0.0, 0.0)
ob_truck_body.rotation_euler = (-0.0, 1.571, 0.0)
_m = ob_truck_body.modifiers.new('Mirror', 'MIRROR')
_m.use_axis = (False, False, True)
_m = ob_truck_body.modifiers.new('Auto Smooth', 'NODES')
_m.node_group = ng_auto_smooth
_gi = [s.identifier for s in ng_auto_smooth.interface.items_tree if s.item_type == 'SOCKET' and s.in_out == 'INPUT']
_m[_gi[1]] = 3.142  # Angle
ob_tire.location = (0.0, 0.0, 0.0)
ob_tire.rotation_euler = (-0.0, 1.571, 0.0)
_m = ob_tire.modifiers.new('Mirror', 'MIRROR')
_m.use_axis = (False, False, True)
_m.mirror_object = ob_truck_body
_m = ob_tire.modifiers.new('Auto Smooth', 'NODES')
_m.node_group = ng_auto_smooth
_gi = [s.identifier for s in ng_auto_smooth.interface.items_tree if s.item_type == 'SOCKET' and s.in_out == 'INPUT']
_m[_gi[1]] = 0.5236  # Angle
ob_tire_001.location = (0.0, 6.103, 0.0)
ob_tire_001.rotation_euler = (-0.0, 1.571, 0.0)
_m = ob_tire_001.modifiers.new('Mirror', 'MIRROR')
_m.use_axis = (False, False, True)
_m.mirror_object = ob_truck_body
_m = ob_tire_001.modifiers.new('Auto Smooth', 'NODES')
_m.node_group = ng_auto_smooth
_gi = [s.identifier for s in ng_auto_smooth.interface.items_tree if s.item_type == 'SOCKET' and s.in_out == 'INPUT']
_m[_gi[1]] = 0.5236  # Angle

# ---- collection membership
col_collection.objects.link(ob_light)
col_collection.objects.link(ob_camera)
col_collection.objects.link(ob_truck_body)
col_collection.objects.link(ob_tire)
col_collection.objects.link(ob_tire_001)

# ---- scene / render settings (as saved in the file)
scene.camera = ob_camera
scene.frame_start = 1; scene.frame_end = 250; scene.frame_set(92)
scene.render.engine = 'BLENDER_EEVEE_NEXT'
scene.cycles.sampling_pattern = 'TABULATED_SOBOL'
scene.view_settings.view_transform = 'Filmic'
bpy.context.view_layer.update()
